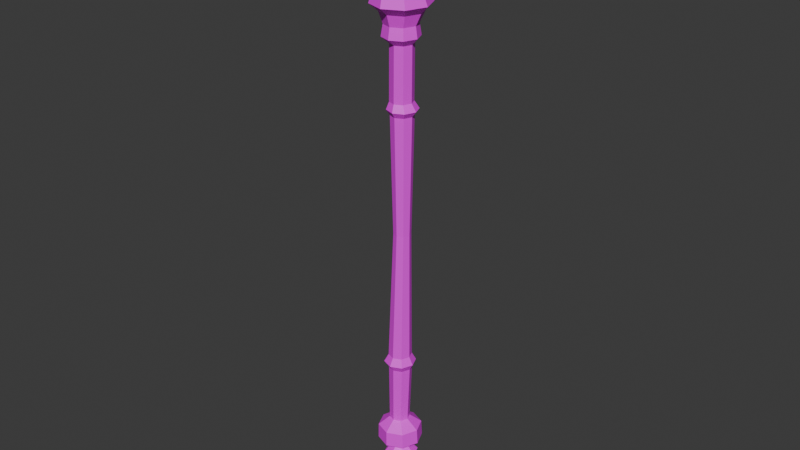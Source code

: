 # Source: ice_staff_final.blend  (saved by Blender 4.2.66; exported with 4.5.12 LTS)
import bpy
from mathutils import Matrix  # noqa: F401  (used for matrix-valued properties, if any)

bpy.ops.wm.read_factory_settings(use_empty=True)
scene = bpy.context.scene
scene.name = 'Scene'

# ---- collections
col_collection = bpy.data.collections.new('Collection'); scene.collection.children.link(col_collection)

# ---- images (referenced by path relative to the original .blend; pixels are not part of the script)
import os
ASSET_DIR = os.environ.get("B2B_ASSET_DIR", "")  # directory of the original .blend (textures are referenced by path, not embedded)
HERE = os.path.dirname(os.path.abspath(__file__))  # packed textures are extracted next to this script under _unpacked/

def load_image(name, relpath, width, height, colorspace="sRGB"):
    """Load a texture the original file referenced (path relative to the .blend, or extracted next to this script)."""
    p = next((c for c in (os.path.join(HERE, relpath), os.path.join(ASSET_DIR, relpath)) if relpath and os.path.exists(c)), "")
    if p:
        img = bpy.data.images.load(p, check_existing=True)
        img.name = name
    else:  # same state as the original file: an image datablock whose file is absent (Cycles renders it pink)
        img = bpy.data.images.new(name, width, height)
        img.source = "FILE"
        img.filepath = "//" + (relpath or name)
    img.colorspace_settings.name = colorspace
    return img
img_staff_diffuse = load_image('Staff_Diffuse', 'ice_staff_diffuse.png', 1024, 1024, 'sRGB')

# ---- materials (node trees are filled in below, after node groups)
mat_staff_002 = bpy.data.materials.new('Staff.002')
mat_staff_002.roughness = 0.5528
mat_staff_002.specular_intensity = 1.0
mat_staff_002.metallic = 1.0

# ---- material node trees
mat_staff_002.use_nodes = True; mat_staff_002.node_tree.nodes.clear()
_N = mat_staff_002.node_tree.nodes; _L = mat_staff_002.node_tree.links
n0 = _N.new('ShaderNodeBsdfPrincipled'); n0.name = 'Principled BSDF'; n0.location = (10, 300)
n0.inputs[2].default_value = 0.5528
n0.inputs[13].default_value = 1.0
n0.inputs[27].default_value = (0.0, 0.0, 0.0, 1.0)
n0.inputs[28].default_value = 1.0
n1 = _N.new('ShaderNodeOutputMaterial'); n1.name = 'Material Output'; n1.location = (300, 300)
n2 = _N.new('ShaderNodeTexImage'); n2.name = 'Image Texture'; n2.location = (-373, 232)
n2.image = img_staff_diffuse
_L.new(n0.outputs[0], n1.inputs[0])
_L.new(n2.outputs[0], n0.inputs[0])
n1.is_active_output = True

# ---- world
world_world = bpy.data.worlds.new('World'); scene.world = world_world
world_world.use_nodes = True; world_world.node_tree.nodes.clear()
_N = world_world.node_tree.nodes; _L = world_world.node_tree.links
n0 = _N.new('ShaderNodeOutputWorld'); n0.name = 'World Output'; n0.location = (300, 300)
n1 = _N.new('ShaderNodeBackground'); n1.name = 'Background'; n1.location = (10, 300)
n1.inputs[0].default_value = (0.05088, 0.05088, 0.05088, 1.0)
_L.new(n1.outputs[0], n0.inputs[0])
n0.is_active_output = True
world_world.color = (0.05088, 0.05088, 0.05088)
world_world.sun_shadow_jitter_overblur = 0.0

# ---- meshes
me_sphere_001 = bpy.data.meshes.new('Sphere.001')
me_sphere_001.from_pydata([(0.09101, -0.05703, 0.9694), (0.1058, -0.05437, 0.9511), (0.1274, -0.05555, 1.017), (0.1052, -0.03757, 0.9678), (0.1403, -0.05973, 1.011), (0.1262, -0.04441, 0.958), (0.1395, -0.07421, 1.008), (0.125, -0.0681, 0.9536), (0.1331, -0.06854, 1.02), (0.1263, -0.07898, 1.012), (0.1032, -0.0759, 0.9606), (0.1188, -0.06744, 1.018), (-0.1427, 0.06867, 0.9553), (-0.114, 0.06735, 0.9565), (-0.1604, 0.1022, 1.017), (-0.1268, 0.09304, 0.9578), (-0.1463, 0.09855, 1.027), (-0.1036, 0.08706, 0.9746), (-0.1473, 0.08139, 1.032), (-0.1053, 0.05899, 0.9825), (-0.1618, 0.09106, 1.031), (-0.162, 0.07444, 1.025), (-0.1294, 0.04762, 0.9706), (-0.1702, 0.08731, 1.016), (-0.1051, 0.01193, 0.8795), (-0.007518, 0.01193, 0.8231), (-0.02595, 0.06864, 1.147), (-0.03766, 0.1047, 0.8795), (0.04073, 0.04698, 1.147), (0.07139, 0.06926, 0.8795), (0.04073, -0.02312, 1.147), (0.07139, -0.0454, 0.8795), (-0.007518, 0.01193, 1.181), (-0.02595, -0.04479, 1.147), (-0.03766, -0.08084, 0.8795), (-0.06715, 0.01193, 1.147), (-0.01145, -0.086, 0.8218), (0.01832, -0.05026, -1.096), (0.05753, -0.05762, 0.8258), (0.04345, -0.03944, -1.096), (0.08405, 0.009048, 0.8262), (0.05357, -0.01401, -1.096), (0.05567, 0.07495, 0.8258), (0.04274, 0.01113, -1.096), (-0.008825, 0.1015, 0.8218), (0.01732, 0.02125, -1.096), (-0.007815, 0.01042, -1.097), (-0.01793, -0.01501, -1.097), (-0.007107, -0.04014, -1.097), (-0.005923, -0.06212, 0.666), (0.04264, -0.0412, 0.6667), (0.06219, 0.007942, 0.667), (0.04128, 0.05651, 0.6667), (-0.007857, 0.07607, 0.666), (-0.05642, 0.05515, 0.6653), (-0.07597, 0.006008, 0.665), (-0.05506, -0.04256, 0.6653), (-0.001162, -0.04844, 0.4065), (0.03988, -0.03076, 0.4071), (0.0564, 0.01077, 0.4074), (0.03873, 0.05182, 0.4071), (-0.002797, 0.06834, 0.4065), (-0.04384, 0.05066, 0.406), (-0.06036, 0.009135, 0.4057), (-0.04268, -0.03191, 0.406), (0.004154, -0.03168, -0.07209), (0.02737, -0.02168, -0.07176), (0.03671, 0.001802, -0.07163), (0.02671, 0.02502, -0.07177), (0.00323, 0.03436, -0.0721), (-0.01998, 0.02436, -0.07242), (-0.02933, 0.0008772, -0.07256), (-0.01933, -0.02234, -0.07242), (0.001056, -0.06824, -0.6189), (0.04413, -0.04968, -0.6183), (0.06147, -0.006104, -0.6181), (0.04292, 0.03697, -0.6183), (-0.0006597, 0.05431, -0.6189), (-0.04373, 0.03576, -0.6195), (-0.06107, -0.00782, -0.6198), (-0.04252, -0.0509, -0.6195), (0.06965, -0.0659, 0.7809), (0.1007, 0.01214, 0.7814), (0.06748, 0.08929, 0.7809), (-0.009671, 0.1203, 0.7798), (-0.08769, 0.08711, 0.7788), (-0.1187, 0.009069, 0.7783), (-0.08552, -0.06807, 0.7788), (-0.007482, -0.09913, 0.7799), (-0.009778, 0.007979, 0.8151), (-0.07734, -0.05762, 0.8258), (-0.1039, 0.009048, 0.8262), (-0.07549, 0.07495, 0.8258), (-0.007357, -0.0662, 0.7517), (0.049, -0.04193, 0.7525), (0.07168, 0.01509, 0.7528), (0.04741, 0.07145, 0.7525), (-0.009043, 0.09413, 0.7517), (-0.06595, 0.06986, 0.7509), (-0.08864, 0.01284, 0.7506), (-0.06437, -0.04351, 0.7509), (-0.006817, -0.05368, 0.7089), (0.03675, -0.03492, 0.7095), (0.05429, 0.009163, 0.7097), (0.03552, 0.05274, 0.7095), (-0.008273, 0.07028, 0.7089), (-0.05212, 0.05151, 0.7082), (-0.06966, 0.007428, 0.708), (-0.05089, -0.03614, 0.7083), (0.02783, -0.02257, 0.6427), (0.04022, 0.008578, 0.6429), (0.02696, 0.03937, 0.6427), (-0.004181, 0.05176, 0.6423), (-0.03496, 0.0385, 0.6419), (-0.04736, 0.007352, 0.6417), (-0.0341, -0.02344, 0.6419), (-0.002955, -0.03583, 0.6423), (0.02792, -0.02151, 0.3856), (0.04018, 0.009297, 0.3858), (0.02707, 0.03975, 0.3856), (-0.003735, 0.052, 0.3852), (-0.03418, 0.03889, 0.3847), (-0.04644, 0.008085, 0.3846), (-0.03332, -0.02236, 0.3848), (-0.002523, -0.03462, 0.3852), (-0.00523, -0.03499, 0.4341), (0.02555, -0.02173, 0.4345), (0.03795, 0.009413, 0.4347), (0.02469, 0.0402, 0.4345), (-0.006456, 0.05259, 0.4341), (-0.03724, 0.03933, 0.4337), (-0.04963, 0.008187, 0.4335), (-0.03637, -0.0226, 0.4337), (0.05781, -0.05279, -1.14), (0.01921, -0.06942, -1.14), (0.07335, -0.01373, -1.14), (0.05672, 0.02487, -1.14), (0.01767, 0.04041, -1.14), (-0.02093, 0.02378, -1.141), (-0.03647, -0.01527, -1.141), (-0.01985, -0.05388, -1.141), (0.02035, -0.01449, -1.277), (0.01562, -0.05038, -1.068), (0.04115, -0.03938, -1.067), (0.05143, -0.01355, -1.067), (0.04043, 0.01199, -1.067), (0.0146, 0.02227, -1.068), (-0.01094, 0.01127, -1.068), (-0.02122, -0.01456, -1.068), (-0.01022, -0.0401, -1.068), (0.0364, -0.03927, -1.008), (0.04701, -0.01259, -1.008), (0.03566, 0.01377, -1.008), (0.008985, 0.02439, -1.008), (-0.01738, 0.01303, -1.009), (-0.02799, -0.01364, -1.009), (-0.01664, -0.04001, -1.009), (0.01003, -0.05063, -1.008), (0.01322, -0.0788, -1.038), (0.05906, -0.05906, -1.037), (0.07752, -0.01267, -1.037), (0.05777, 0.03317, -1.037), (0.0114, 0.05163, -1.038), (-0.03445, 0.03188, -1.039), (-0.0529, -0.0145, -1.039), (-0.03316, -0.06035, -1.039), (0.03042, -0.03913, -0.8766), (0.04145, -0.01139, -0.8764), (0.02964, 0.01602, -0.8766), (0.001914, 0.02705, -0.877), (-0.0255, 0.01525, -0.8774), (-0.03653, -0.01249, -0.8775), (-0.02472, -0.0399, -0.8774), (0.003006, -0.05093, -0.877), (0.0072, -0.09934, -0.9711), (0.06822, -0.07305, -0.9702), (0.09278, -0.01131, -0.9699), (0.0665, 0.04971, -0.9702), (0.00477, 0.07428, -0.9711), (-0.05625, 0.04799, -0.972), (-0.08081, -0.01374, -0.9723), (-0.05453, -0.07477, -0.972), (0.06502, -0.07136, -0.9107), (0.08902, -0.01105, -0.9104), (0.06334, 0.04857, -0.9107), (0.003035, 0.07257, -0.9116), (-0.05658, 0.04689, -0.9124), (-0.08057, -0.01342, -0.9128), (-0.0549, -0.07304, -0.9124), (0.005409, -0.09704, -0.9116), (0.03511, -0.03859, -0.6435), (0.04775, -0.006819, -0.6433), (0.03422, 0.02458, -0.6435), (0.002457, 0.03722, -0.6439), (-0.02894, 0.0237, -0.6444), (-0.04158, -0.008069, -0.6445), (-0.02806, -0.03947, -0.6444), (0.003708, -0.05211, -0.6439), (0.03394, -0.03937, -0.5871), (0.04655, -0.007668, -0.5869), (0.03305, 0.02367, -0.5871), (0.001356, 0.03628, -0.5875), (-0.02998, 0.02278, -0.588), (-0.04259, -0.008916, -0.5881), (-0.02909, -0.04025, -0.5879), (0.002604, -0.05286, -0.5875)], [], [(2, 5, 3), (5, 6, 7), (6, 10, 7), (1, 0, 3), (0, 2, 3), (11, 8, 2), (1, 3, 5), (2, 8, 4), (1, 5, 7), (4, 8, 6), (1, 7, 10), (6, 8, 9), (1, 10, 0), (10, 11, 0), (9, 8, 11), (15, 16, 17), (17, 18, 19), (18, 22, 19), (13, 12, 15), (23, 15, 12), (23, 20, 14), (13, 15, 17), (14, 20, 16), (13, 17, 19), (16, 20, 18), (13, 19, 22), (18, 20, 21), (13, 22, 12), (22, 23, 12), (21, 20, 23), (27, 28, 29), (28, 31, 29), (31, 33, 34), (25, 24, 27), (35, 27, 24), (35, 32, 26), (25, 27, 29), (26, 32, 28), (25, 29, 31), (28, 32, 30), (25, 31, 34), (30, 32, 33), (25, 34, 24), (33, 24, 34), (33, 32, 35), (37, 143, 142), (39, 144, 143), (144, 43, 145), (145, 45, 146), (146, 46, 147), (147, 47, 148), (48, 142, 149), (47, 149, 148), (55, 108, 107), (56, 101, 108), (54, 107, 106), (53, 106, 105), (104, 53, 105), (103, 52, 104), (102, 51, 103), (101, 50, 102), (63, 132, 131), (64, 125, 132), (130, 63, 131), (129, 62, 130), (128, 61, 129), (127, 60, 128), (58, 127, 126), (57, 126, 125), (71, 123, 122), (72, 124, 123), (70, 122, 121), (69, 121, 120), (119, 69, 120), (118, 68, 119), (117, 67, 118), (124, 66, 117), (203, 80, 204), (204, 73, 205), (202, 79, 203), (77, 202, 201), (76, 201, 200), (75, 200, 199), (74, 199, 198), (205, 74, 198), (88, 38, 36), (83, 44, 42), (38, 89, 36), (89, 42, 44), (44, 85, 92), (36, 87, 88), (86, 92, 85), (86, 90, 91), (42, 82, 83), (81, 40, 38), (93, 81, 88), (94, 82, 81), (95, 83, 82), (96, 84, 83), (84, 98, 85), (85, 99, 86), (87, 93, 88), (86, 100, 87), (93, 102, 94), (94, 103, 95), (95, 104, 96), (96, 105, 97), (105, 98, 97), (106, 99, 98), (108, 93, 100), (107, 100, 99), (116, 50, 49), (109, 51, 50), (51, 111, 52), (52, 112, 53), (53, 113, 54), (54, 114, 55), (115, 49, 56), (114, 56, 55), (57, 117, 58), (58, 118, 59), (59, 119, 60), (119, 61, 60), (120, 62, 61), (121, 63, 62), (64, 124, 57), (122, 64, 63), (116, 126, 109), (109, 127, 110), (127, 111, 110), (128, 112, 111), (129, 113, 112), (130, 114, 113), (115, 125, 116), (114, 132, 115), (48, 134, 37), (46, 139, 47), (43, 135, 136), (39, 135, 41), (47, 140, 48), (46, 137, 138), (39, 134, 133), (45, 136, 137), (135, 133, 141), (140, 139, 141), (138, 137, 141), (136, 135, 141), (133, 134, 141), (134, 140, 141), (139, 138, 141), (137, 136, 141), (148, 165, 164), (149, 158, 165), (163, 148, 164), (162, 147, 163), (161, 146, 162), (160, 145, 161), (143, 160, 159), (142, 159, 158), (157, 175, 174), (150, 176, 175), (176, 152, 177), (177, 153, 178), (178, 154, 179), (179, 155, 180), (156, 174, 181), (155, 181, 180), (158, 150, 157), (159, 151, 150), (151, 161, 152), (152, 162, 153), (153, 163, 154), (154, 164, 155), (165, 157, 156), (164, 156, 155), (171, 196, 195), (196, 173, 197), (170, 195, 194), (169, 194, 193), (168, 193, 192), (191, 168, 192), (190, 167, 191), (197, 166, 190), (180, 188, 187), (181, 189, 188), (186, 180, 187), (185, 179, 186), (184, 178, 185), (183, 177, 184), (175, 183, 182), (174, 182, 189), (189, 166, 173), (182, 167, 166), (167, 184, 168), (168, 185, 169), (169, 186, 170), (170, 187, 171), (188, 173, 172), (187, 172, 171), (197, 74, 73), (190, 75, 74), (75, 192, 76), (76, 193, 77), (77, 194, 78), (78, 195, 79), (196, 73, 80), (195, 80, 79), (65, 198, 66), (66, 199, 67), (67, 200, 68), (200, 69, 68), (201, 70, 69), (202, 71, 70), (72, 205, 65), (203, 72, 71), (89, 90, 36), (89, 92, 91), (2, 4, 5), (5, 4, 6), (6, 9, 10), (0, 11, 2), (10, 9, 11), (15, 14, 16), (17, 16, 18), (18, 21, 22), (23, 14, 15), (22, 21, 23), (27, 26, 28), (28, 30, 31), (31, 30, 33), (35, 26, 27), (33, 35, 24), (37, 39, 143), (39, 41, 144), (144, 41, 43), (145, 43, 45), (146, 45, 46), (147, 46, 47), (48, 37, 142), (47, 48, 149), (55, 56, 108), (56, 49, 101), (54, 55, 107), (53, 54, 106), (104, 52, 53), (103, 51, 52), (102, 50, 51), (101, 49, 50), (63, 64, 132), (64, 57, 125), (130, 62, 63), (129, 61, 62), (128, 60, 61), (127, 59, 60), (58, 59, 127), (57, 58, 126), (71, 72, 123), (72, 65, 124), (70, 71, 122), (69, 70, 121), (119, 68, 69), (118, 67, 68), (117, 66, 67), (124, 65, 66), (203, 79, 80), (204, 80, 73), (202, 78, 79), (77, 78, 202), (76, 77, 201), (75, 76, 200), (74, 75, 199), (205, 73, 74), (88, 81, 38), (83, 84, 44), (38, 40, 89), (89, 40, 42), (44, 84, 85), (36, 90, 87), (86, 91, 92), (86, 87, 90), (42, 40, 82), (81, 82, 40), (93, 94, 81), (94, 95, 82), (95, 96, 83), (96, 97, 84), (84, 97, 98), (85, 98, 99), (87, 100, 93), (86, 99, 100), (93, 101, 102), (94, 102, 103), (95, 103, 104), (96, 104, 105), (105, 106, 98), (106, 107, 99), (108, 101, 93), (107, 108, 100), (116, 109, 50), (109, 110, 51), (51, 110, 111), (52, 111, 112), (53, 112, 113), (54, 113, 114), (115, 116, 49), (114, 115, 56), (57, 124, 117), (58, 117, 118), (59, 118, 119), (119, 120, 61), (120, 121, 62), (121, 122, 63), (64, 123, 124), (122, 123, 64), (116, 125, 126), (109, 126, 127), (127, 128, 111), (128, 129, 112), (129, 130, 113), (130, 131, 114), (115, 132, 125), (114, 131, 132), (48, 140, 134), (46, 138, 139), (43, 41, 135), (39, 133, 135), (47, 139, 140), (46, 45, 137), (39, 37, 134), (45, 43, 136), (148, 149, 165), (149, 142, 158), (163, 147, 148), (162, 146, 147), (161, 145, 146), (160, 144, 145), (143, 144, 160), (142, 143, 159), (157, 150, 175), (150, 151, 176), (176, 151, 152), (177, 152, 153), (178, 153, 154), (179, 154, 155), (156, 157, 174), (155, 156, 181), (158, 159, 150), (159, 160, 151), (151, 160, 161), (152, 161, 162), (153, 162, 163), (154, 163, 164), (165, 158, 157), (164, 165, 156), (171, 172, 196), (196, 172, 173), (170, 171, 195), (169, 170, 194), (168, 169, 193), (191, 167, 168), (190, 166, 167), (197, 173, 166), (180, 181, 188), (181, 174, 189), (186, 179, 180), (185, 178, 179), (184, 177, 178), (183, 176, 177), (175, 176, 183), (174, 175, 182), (189, 182, 166), (182, 183, 167), (167, 183, 184), (168, 184, 185), (169, 185, 186), (170, 186, 187), (188, 189, 173), (187, 188, 172), (197, 190, 74), (190, 191, 75), (75, 191, 192), (76, 192, 193), (77, 193, 194), (78, 194, 195), (196, 197, 73), (195, 196, 80), (65, 205, 198), (66, 198, 199), (67, 199, 200), (200, 201, 69), (201, 202, 70), (202, 203, 71), (72, 204, 205), (203, 204, 72), (89, 91, 90), (89, 44, 92)])
me_sphere_001.polygons.foreach_set('use_smooth', [True] * 396)
me_sphere_001.polygons.foreach_set('material_index', [0, 0, 0, 0, 0, 0, 0, 0, 0, 0, 0, 0, 0, 0, 0, 0, 0, 0, 0, 0, 0, 0, 0, 0, 0, 0, 0, 0, 0, 0, 0, 0, 0, 0, 0, 0, 0, 0, 0, 0, 0, 0, 0, 0, 0, 1, 1, 1, 1, 1, 1, 1, 1, 1, 1, 1, 1, 1, 1, 1, 1, 1, 1, 1, 1, 1, 1, 1, 1, 1, 1, 1, 1, 1, 1, 1, 1, 1, 1, 1, 1, 1, 1, 1, 1, 1, 1, 1, 1, 1, 1, 1, 1, 1, 1, 1, 1, 1, 1, 1, 1, 1, 1, 1, 1, 1, 1, 1, 1, 1, 1, 1, 1, 1, 1, 1, 1, 1, 1, 1, 1, 1, 1, 1, 1, 1, 1, 1, 1, 1, 1, 1, 1, 1, 1, 1, 1, 1, 1, 1, 1, 1, 1, 1, 1, 1, 1, 1, 1, 1, 1, 1, 1, 1, 1, 1, 1, 1, 1, 1, 1, 1, 1, 1, 1, 1, 1, 1, 1, 1, 1, 1, 1, 1, 1, 1, 1, 1, 1, 1, 1, 1, 1, 1, 1, 1, 1, 1, 1, 1, 1, 1, 1, 1, 1, 1, 1, 1, 1, 1, 1, 1, 1, 1, 1, 1, 1, 1, 1, 1, 1, 1, 1, 1, 1, 1, 1, 0, 0, 0, 0, 0, 0, 0, 0, 0, 0, 0, 0, 0, 0, 0, 1, 1, 1, 1, 1, 1, 1, 1, 1, 1, 1, 1, 1, 1, 1, 1, 1, 1, 1, 1, 1, 1, 1, 1, 1, 1, 1, 1, 1, 1, 1, 1, 1, 1, 1, 1, 1, 1, 1, 1, 1, 1, 1, 1, 1, 1, 1, 1, 1, 1, 1, 1, 1, 1, 1, 1, 1, 1, 1, 1, 1, 1, 1, 1, 1, 1, 1, 1, 1, 1, 1, 1, 1, 1, 1, 1, 1, 1, 1, 1, 1, 1, 1, 1, 1, 1, 1, 1, 1, 1, 1, 1, 1, 1, 1, 1, 1, 1, 1, 1, 1, 1, 1, 1, 1, 1, 1, 1, 1, 1, 1, 1, 1, 1, 1, 1, 1, 1, 1, 1, 1, 1, 1, 1, 1, 1, 1, 1, 1, 1, 1, 1, 1, 1, 1, 1, 1, 1, 1, 1, 1, 1, 1, 1, 1, 1, 1, 1, 1, 1, 1, 1, 1, 1, 1, 1, 1, 1, 1, 1, 1, 1, 1, 1])
_k = set([(0, 1), (0, 3), (0, 10), (0, 11), (1, 3), (1, 5), (1, 7), (1, 10), (2, 3), (2, 4), (2, 8), (2, 11), (3, 5), (4, 5), (4, 6), (4, 8), (5, 7), (6, 7), (6, 8), (6, 9), (7, 10), (8, 9), (8, 11), (9, 10), (9, 11), (12, 13), (12, 15), (12, 22), (12, 23), (13, 15), (13, 17), (13, 19), (13, 22), (14, 15), (14, 16), (14, 20), (14, 23), (15, 17), (16, 17), (16, 18), (16, 20), (17, 19), (18, 19), (18, 20), (18, 21), (19, 22), (20, 21), (20, 23), (21, 22), (21, 23), (24, 25), (24, 27), (24, 34), (24, 35), (25, 27), (25, 29), (25, 31), (25, 34), (26, 27), (26, 28), (26, 32), (26, 35), (27, 29), (28, 29), (28, 30), (28, 32), (29, 31), (30, 31), (30, 32), (30, 33), (31, 34), (32, 33), (32, 35), (33, 34), (33, 35), (36, 38), (36, 88), (36, 89), (36, 90), (37, 39), (37, 48), (37, 134), (37, 142), (38, 40), (38, 81), (39, 41), (39, 133), (39, 143), (40, 42), (40, 82), (40, 89), (41, 43), (41, 135), (41, 144), (42, 44), (42, 83), (43, 45), (43, 136), (43, 145), (44, 84), (44, 89), (44, 92), (45, 46), (45, 137), (45, 146), (46, 47), (46, 138), (46, 147), (47, 48), (47, 139), (47, 148), (48, 140), (48, 149), (49, 50), (49, 56), (49, 101), (49, 116), (50, 51), (50, 102), (50, 109), (51, 52), (51, 103), (51, 110), (52, 53), (52, 104), (52, 111), (53, 54), (53, 105), (53, 112), (54, 55), (54, 106), (54, 113), (55, 56), (55, 107), (55, 114), (56, 108), (56, 115), (57, 58), (57, 64), (57, 124), (57, 125), (58, 59), (58, 117), (58, 126), (59, 60), (59, 118), (59, 127), (60, 61), (60, 119), (60, 128), (61, 62), (61, 120), (61, 129), (62, 63), (62, 121), (62, 130), (63, 64), (63, 122), (63, 131), (64, 123), (64, 132), (65, 66), (65, 72), (65, 124), (65, 205), (66, 67), (66, 117), (66, 198), (67, 68), (67, 118), (67, 199), (68, 69), (68, 119), (68, 200), (69, 70), (69, 120), (69, 201), (70, 71), (70, 121), (70, 202), (71, 72), (71, 122), (71, 203), (72, 123), (72, 204), (73, 74), (73, 80), (73, 197), (73, 205), (74, 75), (74, 190), (74, 198), (75, 76), (75, 191), (75, 199), (76, 77), (76, 192), (76, 200), (77, 78), (77, 193), (77, 201), (78, 79), (78, 194), (78, 202), (79, 80), (79, 195), (79, 203), (80, 196), (80, 204), (81, 82), (81, 88), (81, 94), (82, 83), (82, 95), (83, 84), (83, 96), (84, 85), (84, 97), (85, 86), (85, 92), (85, 98), (86, 87), (86, 91), (86, 99), (87, 88), (87, 90), (87, 100), (88, 93), (89, 91), (90, 91), (91, 92), (93, 94), (93, 100), (93, 101), (94, 95), (94, 102), (95, 96), (95, 103), (96, 97), (96, 104), (97, 98), (97, 105), (98, 99), (98, 106), (99, 100), (99, 107), (100, 108), (101, 102), (101, 108), (102, 103), (103, 104), (104, 105), (105, 106), (106, 107), (107, 108), (109, 110), (109, 116), (109, 126), (110, 111), (110, 127), (111, 112), (111, 128), (112, 113), (112, 129), (113, 114), (113, 130), (114, 115), (114, 131), (115, 116), (115, 132), (116, 125), (117, 118), (117, 124), (118, 119), (119, 120), (120, 121), (121, 122), (122, 123), (123, 124), (125, 126), (125, 132), (126, 127), (127, 128), (128, 129), (129, 130), (130, 131), (131, 132), (133, 134), (133, 135), (133, 141), (134, 140), (134, 141), (135, 136), (135, 141), (136, 137), (136, 141), (137, 138), (137, 141), (138, 139), (138, 141), (139, 140), (139, 141), (140, 141), (142, 143), (142, 149), (142, 158), (143, 144), (143, 159), (144, 145), (144, 160), (145, 146), (145, 161), (146, 147), (146, 162), (147, 148), (147, 163), (148, 149), (148, 164), (149, 165), (150, 151), (150, 157), (150, 159), (150, 175), (151, 152), (151, 160), (151, 176), (152, 153), (152, 161), (152, 177), (153, 154), (153, 162), (153, 178), (154, 155), (154, 163), (154, 179), (155, 156), (155, 164), (155, 180), (156, 157), (156, 165), (156, 181), (157, 158), (157, 174), (158, 159), (158, 165), (159, 160), (160, 161), (161, 162), (162, 163), (163, 164), (164, 165), (166, 167), (166, 173), (166, 182), (166, 190), (167, 168), (167, 183), (167, 191), (168, 169), (168, 184), (168, 192), (169, 170), (169, 185), (169, 193), (170, 171), (170, 186), (170, 194), (171, 172), (171, 187), (171, 195), (172, 173), (172, 188), (172, 196), (173, 189), (173, 197), (174, 175), (174, 181), (174, 189), (175, 176), (175, 182), (176, 177), (176, 183), (177, 178), (177, 184), (178, 179), (178, 185), (179, 180), (179, 186), (180, 181), (180, 187), (181, 188), (182, 183), (182, 189), (183, 184), (184, 185), (185, 186), (186, 187), (187, 188), (188, 189), (190, 191), (190, 197), (191, 192), (192, 193), (193, 194), (194, 195), (195, 196), (196, 197), (198, 199), (198, 205), (199, 200), (200, 201), (201, 202), (202, 203), (203, 204), (204, 205)])
me_sphere_001.attributes.new('sharp_edge', 'BOOLEAN', 'EDGE').data.foreach_set('value', [ (min(e.vertices), max(e.vertices)) in _k for e in me_sphere_001.edges])
_uv = me_sphere_001.uv_layers.new(name='UVMap')
_uv.uv.foreach_set('vector', [0.9244, 0.907, 0.9311, 0.9279, 0.9202, 0.9292, 0.9202, 0.9009, 0.93, 0.8762, 0.9316, 0.9009, 0.9226, 0.8408, 0.9316, 0.8619, 0.9202, 0.8619, 0.9307, 0.7935, 0.9246, 0.7856, 0.9357, 0.7838, 0.9246, 0.7856, 0.9269, 0.7631, 0.9357, 0.7838, 0.9204, 0.9029, 0.9267, 0.9009, 0.9244, 0.907, 0.9202, 0.9677, 0.9202, 0.9565, 0.9293, 0.9621, 0.9244, 0.907, 0.9267, 0.9009, 0.9311, 0.9063, 0.9202, 0.9677, 0.9293, 0.9621, 0.9303, 0.9719, 0.923, 0.8762, 0.9264, 0.8709, 0.93, 0.8762, 0.9259, 0.8709, 0.9202, 0.8619, 0.9316, 0.8619, 0.9212, 0.9307, 0.9274, 0.9292, 0.9245, 0.9352, 0.9307, 0.7935, 0.9202, 0.7917, 0.9246, 0.7856, 0.9202, 0.9565, 0.9314, 0.9348, 0.9314, 0.9559, 0.9245, 0.9352, 0.9274, 0.9292, 0.9314, 0.9348, 0.927, 0.6119, 0.9281, 0.5881, 0.9401, 0.6108, 0.9202, 0.6507, 0.9314, 0.6226, 0.934, 0.6507, 0.9211, 0.6969, 0.9339, 0.727, 0.9202, 0.727, 0.9333, 0.6226, 0.9202, 0.6204, 0.927, 0.6119, 0.9251, 0.7336, 0.9339, 0.7631, 0.9202, 0.7631, 0.9251, 0.7336, 0.9288, 0.727, 0.9335, 0.7336, 0.9333, 0.6226, 0.927, 0.6119, 0.9401, 0.6108, 0.9278, 0.9833, 0.9202, 0.9802, 0.9268, 0.976, 0.9271, 0.6608, 0.9202, 0.6507, 0.934, 0.6507, 0.9268, 0.976, 0.9202, 0.9802, 0.9202, 0.9719, 0.9324, 0.69, 0.9202, 0.6904, 0.9238, 0.6795, 0.9211, 0.6969, 0.9257, 0.6904, 0.9295, 0.6969, 0.9324, 0.69, 0.9238, 0.6795, 0.9374, 0.6773, 0.9238, 0.6795, 0.9285, 0.6608, 0.9374, 0.6773, 0.9214, 0.7294, 0.9288, 0.727, 0.9251, 0.7336, 0.8079, 0.6315, 0.8509, 0.5382, 0.8623, 0.6319, 0.6827, 0.5521, 0.7266, 0.6798, 0.6722, 0.6798, 0.7218, 0.9631, 0.7515, 0.8729, 0.7704, 0.9754, 0.8039, 0.7605, 0.7959, 0.8025, 0.7583, 0.788, 0.6775, 0.6798, 0.7255, 0.8052, 0.6722, 0.8052, 0.8079, 0.5138, 0.8345, 0.51, 0.8176, 0.5379, 0.8039, 0.7605, 0.7583, 0.788, 0.7583, 0.7337, 0.8176, 0.5379, 0.8345, 0.51, 0.8509, 0.5382, 0.8039, 0.7605, 0.7583, 0.7337, 0.7959, 0.7146, 0.8509, 0.5382, 0.8345, 0.51, 0.8617, 0.5142, 0.8741, 0.6609, 0.8741, 0.6074, 0.9195, 0.6351, 0.7218, 0.8654, 0.7446, 0.8423, 0.7515, 0.8729, 0.8741, 0.6609, 0.9195, 0.6351, 0.9202, 0.68, 0.7515, 0.8729, 0.8079, 0.9447, 0.7704, 0.9754, 0.7515, 0.8729, 0.7446, 0.8423, 0.7745, 0.8542, 0.474, 0.1069, 0.4831, 0.112, 0.4728, 0.1149, 0.09131, 0.1128, 0.08246, 0.1251, 0.08001, 0.115, 0.08246, 0.1251, 0.09495, 0.1327, 0.08371, 0.1352, 0.5775, 0.1145, 0.5877, 0.1065, 0.5887, 0.1143, 0.8419, 0.3684, 0.8531, 0.3764, 0.8415, 0.3766, 0.8415, 0.3766, 0.8532, 0.3873, 0.8417, 0.3878, 0.7089, 0.121, 0.7182, 0.1288, 0.7072, 0.1289, 0.8532, 0.3873, 0.8423, 0.3953, 0.8417, 0.3878, 0.148, 0.3935, 0.132, 0.4049, 0.131, 0.3921, 0.8747, 0.1215, 0.8526, 0.113, 0.8707, 0.1076, 0.1477, 0.3724, 0.131, 0.3921, 0.1307, 0.3731, 0.1484, 0.3568, 0.1307, 0.3731, 0.1314, 0.3591, 0.3201, 0.09397, 0.3399, 0.0809, 0.339, 0.09375, 0.3126, 0.1155, 0.294, 0.132, 0.2953, 0.1147, 0.3303, 0.1143, 0.3133, 0.1329, 0.3126, 0.1155, 0.8526, 0.113, 0.8363, 0.1219, 0.8363, 0.108, 0.7765, 0.1433, 0.7784, 0.1557, 0.7693, 0.1495, 0.7886, 0.1515, 0.7827, 0.1684, 0.7784, 0.1557, 0.2409, 0.3744, 0.2519, 0.3892, 0.2411, 0.3879, 0.126, 0.08407, 0.1135, 0.0907, 0.1147, 0.08019, 0.1387, 0.07995, 0.1286, 0.09588, 0.126, 0.08407, 0.1655, 0.325, 0.1761, 0.3421, 0.1645, 0.3372, 0.1768, 0.3091, 0.1655, 0.325, 0.165, 0.3124, 0.7944, 0.1684, 0.7798, 0.1801, 0.7827, 0.1684, 0.4438, 0.3859, 0.2615, 0.3962, 0.2607, 0.3872, 0.2131, 0.2905, 0.08379, 0.3083, 0.08182, 0.2953, 0.4436, 0.3758, 0.2607, 0.3872, 0.2605, 0.374, 0.444, 0.3684, 0.2605, 0.374, 0.261, 0.3642, 0.3929, 0.2775, 0.5232, 0.288, 0.393, 0.2907, 0.185, 0.3253, 0.3652, 0.3346, 0.184, 0.3373, 0.1846, 0.3128, 0.3659, 0.3254, 0.185, 0.3253, 0.0912, 0.2463, 0.223, 0.2482, 0.09573, 0.2582, 0.3592, 0.2688, 0.3798, 0.2716, 0.3672, 0.2767, 0.3672, 0.2767, 0.3826, 0.2901, 0.3692, 0.2901, 0.6492, 0.3767, 0.6615, 0.3929, 0.6494, 0.3904, 0.0956, 0.09621, 0.08356, 0.07874, 0.09507, 0.0827, 0.1135, 0.09044, 0.09507, 0.0827, 0.1081, 0.0785, 0.5838, 0.3262, 0.5696, 0.3377, 0.5705, 0.3253, 0.5832, 0.3086, 0.5705, 0.3253, 0.5701, 0.3125, 0.3692, 0.2901, 0.3756, 0.3054, 0.3641, 0.3013, 0.4132, 0.1319, 0.3872, 0.1074, 0.4131, 0.1162, 0.5995, 0.1895, 0.6299, 0.2045, 0.602, 0.2065, 0.5834, 0.2442, 0.6176, 0.2296, 0.6055, 0.2584, 0.6458, 0.1296, 0.6209, 0.1101, 0.6471, 0.101, 0.6299, 0.2045, 0.6577, 0.2055, 0.6515, 0.22, 0.4131, 0.1162, 0.4456, 0.1231, 0.4132, 0.1319, 0.1016, 0.3997, 0.08278, 0.3687, 0.1011, 0.3661, 0.1016, 0.3997, 0.08471, 0.4174, 0.08284, 0.3974, 0.5034, 0.1107, 0.5285, 0.1307, 0.4978, 0.1293, 0.5599, 0.1287, 0.5296, 0.112, 0.5564, 0.1102, 0.3039, 0.1658, 0.273, 0.158, 0.3038, 0.1485, 0.2814, 0.1728, 0.2607, 0.1804, 0.273, 0.158, 0.6562, 0.1459, 0.6607, 0.1757, 0.6424, 0.1525, 0.6695, 0.1629, 0.6927, 0.1849, 0.6607, 0.1757, 0.6927, 0.1849, 0.7132, 0.1622, 0.7205, 0.1747, 0.1011, 0.3661, 0.1134, 0.3933, 0.1016, 0.3997, 0.3351, 0.1574, 0.3039, 0.1658, 0.3038, 0.1485, 0.3486, 0.1796, 0.3268, 0.1723, 0.3351, 0.1574, 0.3039, 0.1658, 0.2865, 0.1867, 0.2814, 0.1728, 0.3328, 0.09798, 0.3126, 0.1155, 0.3098, 0.09949, 0.3098, 0.09949, 0.2953, 0.1147, 0.2874, 0.09844, 0.6695, 0.1629, 0.6945, 0.1511, 0.6929, 0.1696, 0.6945, 0.1511, 0.7132, 0.1622, 0.6929, 0.1696, 0.1307, 0.3731, 0.1134, 0.3933, 0.113, 0.3688, 0.3216, 0.1864, 0.3039, 0.1658, 0.3268, 0.1723, 0.131, 0.3921, 0.1147, 0.41, 0.1134, 0.3933, 0.2006, 0.1694, 0.202, 0.1895, 0.1876, 0.1752, 0.2097, 0.1785, 0.2181, 0.1897, 0.202, 0.1895, 0.4333, 0.1393, 0.4411, 0.1556, 0.4282, 0.1571, 0.4282, 0.1571, 0.4457, 0.1682, 0.4353, 0.1771, 0.4353, 0.1771, 0.4554, 0.1747, 0.4506, 0.1873, 0.1477, 0.3724, 0.1581, 0.3883, 0.148, 0.3935, 0.1978, 0.1567, 0.1876, 0.1752, 0.1832, 0.1552, 0.2031, 0.1478, 0.1832, 0.1552, 0.1915, 0.1411, 0.08134, 0.2475, 0.09573, 0.2582, 0.08745, 0.2636, 0.1768, 0.3091, 0.185, 0.3253, 0.1774, 0.3258, 0.3915, 0.262, 0.3929, 0.2775, 0.3824, 0.2749, 0.3929, 0.2775, 0.3826, 0.2928, 0.3824, 0.2749, 0.393, 0.2907, 0.392, 0.3052, 0.3826, 0.2928, 0.2605, 0.374, 0.2519, 0.3892, 0.2516, 0.3713, 0.08501, 0.2306, 0.0912, 0.2463, 0.08134, 0.2475, 0.2607, 0.3872, 0.2529, 0.4013, 0.2519, 0.3892, 0.2006, 0.1694, 0.2604, 0.1496, 0.2097, 0.1785, 0.08277, 0.3106, 0.1655, 0.325, 0.08319, 0.3232, 0.1655, 0.325, 0.08222, 0.3354, 0.08319, 0.3232, 0.4961, 0.1386, 0.4457, 0.1682, 0.4411, 0.1556, 0.2414, 0.3646, 0.1579, 0.3749, 0.1583, 0.365, 0.2409, 0.3744, 0.1581, 0.3883, 0.1579, 0.3749, 0.7205, 0.172, 0.7827, 0.1684, 0.7248, 0.1846, 0.1581, 0.3883, 0.2419, 0.3969, 0.1588, 0.3974, 0.7089, 0.121, 0.7232, 0.1032, 0.7198, 0.1208, 0.8531, 0.3764, 0.8705, 0.3903, 0.8532, 0.3873, 0.09495, 0.1327, 0.112, 0.1196, 0.1139, 0.1349, 0.09131, 0.1128, 0.112, 0.1196, 0.09371, 0.1228, 0.7017, 0.1264, 0.7065, 0.1033, 0.7089, 0.121, 0.8774, 0.1069, 0.8889, 0.1271, 0.8747, 0.1223, 0.7281, 0.1262, 0.7232, 0.1032, 0.7359, 0.1113, 0.8866, 0.1101, 0.9049, 0.122, 0.8889, 0.1271, 0.112, 0.1196, 0.1083, 0.1043, 0.1621, 0.1095, 0.8714, 0.4017, 0.8705, 0.3903, 0.9261, 0.3804, 0.8702, 0.3735, 0.8708, 0.3611, 0.9261, 0.3804, 0.1139, 0.1349, 0.112, 0.1196, 0.1621, 0.1095, 0.3332, 0.1327, 0.3331, 0.1165, 0.3846, 0.1322, 0.3331, 0.1165, 0.342, 0.1029, 0.3846, 0.1322, 0.8705, 0.3903, 0.8702, 0.3735, 0.9261, 0.3804, 0.7842, 0.1282, 0.784, 0.1113, 0.8362, 0.1195, 0.4582, 0.1043, 0.4531, 0.1256, 0.4454, 0.1122, 0.4625, 0.1117, 0.4716, 0.1313, 0.4531, 0.1256, 0.8289, 0.373, 0.8417, 0.3878, 0.8292, 0.393, 0.5942, 0.1301, 0.5964, 0.1085, 0.6081, 0.1196, 0.5742, 0.1303, 0.5887, 0.1143, 0.5942, 0.1301, 0.5599, 0.1201, 0.5775, 0.1145, 0.5742, 0.1303, 0.4831, 0.112, 0.4977, 0.1129, 0.4901, 0.1261, 0.4728, 0.1149, 0.4901, 0.1261, 0.4716, 0.1313, 0.533, 0.147, 0.5468, 0.1724, 0.5216, 0.1686, 0.5439, 0.1487, 0.5633, 0.1607, 0.5468, 0.1724, 0.2234, 0.1201, 0.2486, 0.1102, 0.2425, 0.1336, 0.2425, 0.1336, 0.2601, 0.1101, 0.2691, 0.1333, 0.2691, 0.1333, 0.2681, 0.1041, 0.2876, 0.1194, 0.8014, 0.3709, 0.8179, 0.3887, 0.8018, 0.3975, 0.5247, 0.1396, 0.5216, 0.1686, 0.5024, 0.1514, 0.5239, 0.1308, 0.5024, 0.1514, 0.5004, 0.131, 0.7689, 0.1071, 0.7725, 0.1283, 0.7638, 0.1227, 0.3399, 0.08041, 0.3579, 0.09359, 0.3471, 0.0937, 0.6585, 0.1294, 0.6612, 0.1076, 0.6665, 0.1232, 0.6665, 0.1232, 0.6812, 0.1074, 0.678, 0.1231, 0.678, 0.1231, 0.6956, 0.118, 0.6863, 0.1292, 0.8177, 0.3772, 0.8292, 0.393, 0.8179, 0.3887, 0.749, 0.1073, 0.7638, 0.1227, 0.7524, 0.1228, 0.736, 0.1173, 0.7524, 0.1228, 0.7449, 0.1286, 0.7652, 0.39, 0.6727, 0.399, 0.6719, 0.3898, 0.4738, 0.2471, 0.5426, 0.2376, 0.4791, 0.2597, 0.765, 0.378, 0.6719, 0.3898, 0.6717, 0.3761, 0.7654, 0.3692, 0.6717, 0.3761, 0.6722, 0.366, 0.4251, 0.1436, 0.3631, 0.1716, 0.3596, 0.1584, 0.5929, 0.326, 0.684, 0.3366, 0.592, 0.3384, 0.5925, 0.3132, 0.6849, 0.3257, 0.5929, 0.326, 0.5749, 0.1704, 0.6427, 0.1854, 0.5778, 0.1832, 0.8018, 0.3975, 0.7795, 0.415, 0.778, 0.3974, 0.5722, 0.2066, 0.5654, 0.2359, 0.5553, 0.212, 0.7777, 0.3715, 0.8018, 0.3975, 0.778, 0.3974, 0.7786, 0.3523, 0.8014, 0.3709, 0.7777, 0.3715, 0.9115, 0.1536, 0.9021, 0.1828, 0.8917, 0.1704, 0.7012, 0.3265, 0.723, 0.351, 0.6993, 0.3502, 0.7241, 0.3019, 0.7012, 0.3265, 0.7004, 0.3022, 0.5216, 0.1686, 0.5388, 0.1865, 0.5142, 0.1827, 0.5654, 0.2359, 0.5407, 0.2482, 0.5426, 0.2376, 0.7004, 0.3022, 0.6849, 0.3257, 0.6845, 0.3145, 0.8939, 0.1314, 0.9115, 0.1536, 0.8916, 0.1417, 0.8916, 0.1417, 0.8917, 0.1704, 0.8825, 0.1495, 0.8825, 0.1495, 0.8686, 0.1718, 0.8718, 0.1501, 0.765, 0.378, 0.778, 0.3974, 0.7652, 0.39, 0.5553, 0.212, 0.5426, 0.2376, 0.538, 0.2267, 0.5369, 0.2013, 0.538, 0.2267, 0.5295, 0.2218, 0.5749, 0.1704, 0.5674, 0.1862, 0.5634, 0.1686, 0.5925, 0.3132, 0.5838, 0.3262, 0.5832, 0.3086, 0.3543, 0.1443, 0.3596, 0.1584, 0.3484, 0.1597, 0.3484, 0.1597, 0.3631, 0.1716, 0.3532, 0.1779, 0.3532, 0.1779, 0.3724, 0.1791, 0.3659, 0.1882, 0.6613, 0.3742, 0.6719, 0.3898, 0.6615, 0.3929, 0.5795, 0.158, 0.5634, 0.1686, 0.5697, 0.1516, 0.5889, 0.1532, 0.5697, 0.1516, 0.5826, 0.145, 0.2195, 0.2391, 0.3615, 0.2401, 0.223, 0.2482, 0.3656, 0.3159, 0.5705, 0.3253, 0.3659, 0.3254, 0.3659, 0.3254, 0.5696, 0.3377, 0.3652, 0.3346, 0.6649, 0.2782, 0.5232, 0.288, 0.5231, 0.2779, 0.6497, 0.3667, 0.4436, 0.3758, 0.444, 0.3684, 0.6492, 0.3767, 0.4438, 0.3859, 0.4436, 0.3758, 0.2131, 0.2905, 0.3692, 0.2901, 0.2146, 0.3005, 0.6494, 0.3904, 0.4444, 0.3928, 0.4438, 0.3859, 0.6176, 0.2296, 0.6342, 0.2581, 0.6055, 0.2584, 0.6176, 0.2296, 0.6515, 0.22, 0.6532, 0.2419, 0.9244, 0.907, 0.9311, 0.9063, 0.9311, 0.9279, 0.9202, 0.9009, 0.923, 0.8762, 0.93, 0.8762, 0.9226, 0.8408, 0.9296, 0.8408, 0.9316, 0.8619, 0.9246, 0.7856, 0.9202, 0.7642, 0.9269, 0.7631, 0.9202, 0.9565, 0.9245, 0.9352, 0.9314, 0.9348, 0.927, 0.6119, 0.9202, 0.5887, 0.9281, 0.5881, 0.9202, 0.6507, 0.9229, 0.6226, 0.9314, 0.6226, 0.9211, 0.6969, 0.9295, 0.6969, 0.9339, 0.727, 0.9251, 0.7336, 0.9335, 0.7336, 0.9339, 0.7631, 0.9238, 0.6795, 0.9202, 0.6621, 0.9285, 0.6608, 0.8079, 0.6315, 0.8176, 0.5379, 0.8509, 0.5382, 0.6827, 0.5521, 0.716, 0.5521, 0.7266, 0.6798, 0.7218, 0.9631, 0.7218, 0.8654, 0.7515, 0.8729, 0.6775, 0.6798, 0.7101, 0.6798, 0.7255, 0.8052, 0.7515, 0.8729, 0.7745, 0.8542, 0.8079, 0.9447, 0.474, 0.1069, 0.4841, 0.104, 0.4831, 0.112, 0.09131, 0.1128, 0.09371, 0.1228, 0.08246, 0.1251, 0.08246, 0.1251, 0.09371, 0.1228, 0.09495, 0.1327, 0.5775, 0.1145, 0.5767, 0.1066, 0.5877, 0.1065, 0.8419, 0.3684, 0.8534, 0.3683, 0.8531, 0.3764, 0.8415, 0.3766, 0.8531, 0.3764, 0.8532, 0.3873, 0.7089, 0.121, 0.7198, 0.1208, 0.7182, 0.1288, 0.8532, 0.3873, 0.8538, 0.3947, 0.8423, 0.3953, 0.148, 0.3935, 0.1492, 0.4079, 0.132, 0.4049, 0.8747, 0.1215, 0.8545, 0.1275, 0.8526, 0.113, 0.1477, 0.3724, 0.148, 0.3935, 0.131, 0.3921, 0.1484, 0.3568, 0.1477, 0.3724, 0.1307, 0.3731, 0.3201, 0.09397, 0.3187, 0.08111, 0.3399, 0.0809, 0.3126, 0.1155, 0.3133, 0.1329, 0.294, 0.132, 0.3303, 0.1143, 0.3331, 0.1316, 0.3133, 0.1329, 0.8526, 0.113, 0.8545, 0.1275, 0.8363, 0.1219, 0.7765, 0.1433, 0.7886, 0.1515, 0.7784, 0.1557, 0.7886, 0.1515, 0.7944, 0.1684, 0.7827, 0.1684, 0.2409, 0.3744, 0.2516, 0.3713, 0.2519, 0.3892, 0.126, 0.08407, 0.1286, 0.09588, 0.1135, 0.0907, 0.1387, 0.07995, 0.1456, 0.09038, 0.1286, 0.09588, 0.1655, 0.325, 0.1774, 0.3258, 0.1761, 0.3421, 0.1768, 0.3091, 0.1774, 0.3258, 0.1655, 0.325, 0.7944, 0.1684, 0.7904, 0.1839, 0.7798, 0.1801, 0.4438, 0.3859, 0.4444, 0.3928, 0.2615, 0.3962, 0.2131, 0.2905, 0.2146, 0.3005, 0.08379, 0.3083, 0.4436, 0.3758, 0.4438, 0.3859, 0.2607, 0.3872, 0.444, 0.3684, 0.4436, 0.3758, 0.2605, 0.374, 0.3929, 0.2775, 0.5231, 0.2779, 0.5232, 0.288, 0.185, 0.3253, 0.3659, 0.3254, 0.3652, 0.3346, 0.1846, 0.3128, 0.3656, 0.3159, 0.3659, 0.3254, 0.0912, 0.2463, 0.2195, 0.2391, 0.223, 0.2482, 0.3592, 0.2688, 0.3688, 0.2608, 0.3798, 0.2716, 0.3672, 0.2767, 0.3798, 0.2716, 0.3826, 0.2901, 0.6492, 0.3767, 0.6613, 0.3742, 0.6615, 0.3929, 0.0956, 0.09621, 0.07977, 0.09077, 0.08356, 0.07874, 0.1135, 0.09044, 0.0956, 0.09621, 0.09507, 0.0827, 0.5838, 0.3262, 0.5824, 0.3433, 0.5696, 0.3377, 0.5832, 0.3086, 0.5838, 0.3262, 0.5705, 0.3253, 0.3692, 0.2901, 0.3826, 0.2901, 0.3756, 0.3054, 0.4132, 0.1319, 0.3845, 0.1225, 0.3872, 0.1074, 0.5995, 0.1895, 0.6328, 0.1882, 0.6299, 0.2045, 0.5834, 0.2442, 0.5824, 0.2225, 0.6176, 0.2296, 0.6458, 0.1296, 0.6082, 0.1299, 0.6209, 0.1101, 0.6299, 0.2045, 0.6328, 0.1882, 0.6577, 0.2055, 0.4131, 0.1162, 0.4403, 0.1068, 0.4456, 0.1231, 0.1016, 0.3997, 0.08284, 0.3974, 0.08278, 0.3687, 0.1016, 0.3997, 0.1034, 0.4225, 0.08471, 0.4174, 0.5034, 0.1107, 0.5296, 0.112, 0.5285, 0.1307, 0.5599, 0.1287, 0.5285, 0.1307, 0.5296, 0.112, 0.3039, 0.1658, 0.2814, 0.1728, 0.273, 0.158, 0.2814, 0.1728, 0.2724, 0.1891, 0.2607, 0.1804, 0.6562, 0.1459, 0.6695, 0.1629, 0.6607, 0.1757, 0.6695, 0.1629, 0.6929, 0.1696, 0.6927, 0.1849, 0.6927, 0.1849, 0.6929, 0.1696, 0.7132, 0.1622, 0.1011, 0.3661, 0.113, 0.3688, 0.1134, 0.3933, 0.3351, 0.1574, 0.3268, 0.1723, 0.3039, 0.1658, 0.3486, 0.1796, 0.3366, 0.1885, 0.3268, 0.1723, 0.3039, 0.1658, 0.3039, 0.1814, 0.2865, 0.1867, 0.3328, 0.09798, 0.3303, 0.1143, 0.3126, 0.1155, 0.3098, 0.09949, 0.3126, 0.1155, 0.2953, 0.1147, 0.6695, 0.1629, 0.6764, 0.1459, 0.6945, 0.1511, 0.6945, 0.1511, 0.7102, 0.1454, 0.7132, 0.1622, 0.1307, 0.3731, 0.131, 0.3921, 0.1134, 0.3933, 0.3216, 0.1864, 0.3039, 0.1814, 0.3039, 0.1658, 0.131, 0.3921, 0.132, 0.4049, 0.1147, 0.41, 0.2006, 0.1694, 0.2097, 0.1785, 0.202, 0.1895, 0.2097, 0.1785, 0.2199, 0.1786, 0.2181, 0.1897, 0.4333, 0.1393, 0.4444, 0.1442, 0.4411, 0.1556, 0.4282, 0.1571, 0.4411, 0.1556, 0.4457, 0.1682, 0.4353, 0.1771, 0.4457, 0.1682, 0.4554, 0.1747, 0.1477, 0.3724, 0.1579, 0.3749, 0.1581, 0.3883, 0.1978, 0.1567, 0.2006, 0.1694, 0.1876, 0.1752, 0.2031, 0.1478, 0.1978, 0.1567, 0.1832, 0.1552, 0.08134, 0.2475, 0.0912, 0.2463, 0.09573, 0.2582, 0.1768, 0.3091, 0.1846, 0.3128, 0.185, 0.3253, 0.3915, 0.262, 0.3996, 0.2679, 0.3929, 0.2775, 0.3929, 0.2775, 0.393, 0.2907, 0.3826, 0.2928, 0.393, 0.2907, 0.3999, 0.3, 0.392, 0.3052, 0.2605, 0.374, 0.2607, 0.3872, 0.2519, 0.3892, 0.08501, 0.2306, 0.09392, 0.2337, 0.0912, 0.2463, 0.2607, 0.3872, 0.2615, 0.3962, 0.2529, 0.4013, 0.2006, 0.1694, 0.2512, 0.1405, 0.2604, 0.1496, 0.08277, 0.3106, 0.165, 0.3124, 0.1655, 0.325, 0.1655, 0.325, 0.1645, 0.3372, 0.08222, 0.3354, 0.4961, 0.1386, 0.5006, 0.1513, 0.4457, 0.1682, 0.2414, 0.3646, 0.2409, 0.3744, 0.1579, 0.3749, 0.2409, 0.3744, 0.2411, 0.3879, 0.1581, 0.3883, 0.7205, 0.172, 0.7784, 0.1557, 0.7827, 0.1684, 0.1581, 0.3883, 0.2411, 0.3879, 0.2419, 0.3969, 0.7089, 0.121, 0.7065, 0.1033, 0.7232, 0.1032, 0.8531, 0.3764, 0.8702, 0.3735, 0.8705, 0.3903, 0.09495, 0.1327, 0.09371, 0.1228, 0.112, 0.1196, 0.09131, 0.1128, 0.1083, 0.1043, 0.112, 0.1196, 0.7017, 0.1264, 0.6955, 0.1117, 0.7065, 0.1033, 0.8774, 0.1069, 0.8866, 0.1101, 0.8889, 0.1271, 0.7281, 0.1262, 0.7198, 0.1208, 0.7232, 0.1032, 0.8866, 0.1101, 0.897, 0.1067, 0.9049, 0.122, 0.4582, 0.1043, 0.4625, 0.1117, 0.4531, 0.1256, 0.4625, 0.1117, 0.4728, 0.1149, 0.4716, 0.1313, 0.8289, 0.373, 0.8415, 0.3766, 0.8417, 0.3878, 0.5942, 0.1301, 0.5887, 0.1143, 0.5964, 0.1085, 0.5742, 0.1303, 0.5775, 0.1145, 0.5887, 0.1143, 0.5599, 0.1201, 0.5695, 0.1088, 0.5775, 0.1145, 0.4831, 0.112, 0.4873, 0.1047, 0.4977, 0.1129, 0.4728, 0.1149, 0.4831, 0.112, 0.4901, 0.1261, 0.533, 0.147, 0.5439, 0.1487, 0.5468, 0.1724, 0.5439, 0.1487, 0.5511, 0.1436, 0.5633, 0.1607, 0.2234, 0.1201, 0.2404, 0.1043, 0.2486, 0.1102, 0.2425, 0.1336, 0.2486, 0.1102, 0.2601, 0.1101, 0.2691, 0.1333, 0.2601, 0.1101, 0.2681, 0.1041, 0.8014, 0.3709, 0.8177, 0.3772, 0.8179, 0.3887, 0.5247, 0.1396, 0.533, 0.147, 0.5216, 0.1686, 0.5239, 0.1308, 0.5247, 0.1396, 0.5024, 0.1514, 0.7689, 0.1071, 0.784, 0.1168, 0.7725, 0.1283, 0.3399, 0.08041, 0.3586, 0.08022, 0.3579, 0.09359, 0.6585, 0.1294, 0.6473, 0.1184, 0.6612, 0.1076, 0.6665, 0.1232, 0.6612, 0.1076, 0.6812, 0.1074, 0.678, 0.1231, 0.6812, 0.1074, 0.6956, 0.118, 0.8177, 0.3772, 0.8289, 0.373, 0.8292, 0.393, 0.749, 0.1073, 0.7689, 0.1071, 0.7638, 0.1227, 0.736, 0.1173, 0.749, 0.1073, 0.7524, 0.1228, 0.7652, 0.39, 0.7658, 0.3981, 0.6727, 0.399, 0.4738, 0.2471, 0.538, 0.2267, 0.5426, 0.2376, 0.765, 0.378, 0.7652, 0.39, 0.6719, 0.3898, 0.7654, 0.3692, 0.765, 0.378, 0.6717, 0.3761, 0.4251, 0.1436, 0.4281, 0.1552, 0.3631, 0.1716, 0.5929, 0.326, 0.6849, 0.3257, 0.684, 0.3366, 0.5925, 0.3132, 0.6845, 0.3145, 0.6849, 0.3257, 0.5749, 0.1704, 0.6402, 0.1742, 0.6427, 0.1854, 0.8018, 0.3975, 0.8033, 0.4155, 0.7795, 0.415, 0.5722, 0.2066, 0.5825, 0.231, 0.5654, 0.2359, 0.7777, 0.3715, 0.8014, 0.3709, 0.8018, 0.3975, 0.7786, 0.3523, 0.8024, 0.3513, 0.8014, 0.3709, 0.9115, 0.1536, 0.9224, 0.1656, 0.9021, 0.1828, 0.7012, 0.3265, 0.725, 0.3268, 0.723, 0.351, 0.7241, 0.3019, 0.725, 0.3268, 0.7012, 0.3265, 0.5216, 0.1686, 0.5468, 0.1724, 0.5388, 0.1865, 0.5654, 0.2359, 0.5613, 0.2588, 0.5407, 0.2482, 0.7004, 0.3022, 0.7012, 0.3265, 0.6849, 0.3257, 0.8939, 0.1314, 0.9165, 0.1312, 0.9115, 0.1536, 0.8916, 0.1417, 0.9115, 0.1536, 0.8917, 0.1704, 0.8825, 0.1495, 0.8917, 0.1704, 0.8686, 0.1718, 0.765, 0.378, 0.7777, 0.3715, 0.778, 0.3974, 0.5553, 0.212, 0.5654, 0.2359, 0.5426, 0.2376, 0.5369, 0.2013, 0.5553, 0.212, 0.538, 0.2267, 0.5749, 0.1704, 0.5778, 0.1832, 0.5674, 0.1862, 0.5925, 0.3132, 0.5929, 0.326, 0.5838, 0.3262, 0.3543, 0.1443, 0.364, 0.1472, 0.3596, 0.1584, 0.3484, 0.1597, 0.3596, 0.1584, 0.3631, 0.1716, 0.3532, 0.1779, 0.3631, 0.1716, 0.3724, 0.1791, 0.6613, 0.3742, 0.6717, 0.3761, 0.6719, 0.3898, 0.5795, 0.158, 0.5749, 0.1704, 0.5634, 0.1686, 0.5889, 0.1532, 0.5795, 0.158, 0.5697, 0.1516, 0.2195, 0.2391, 0.3568, 0.2279, 0.3615, 0.2401, 0.3656, 0.3159, 0.5701, 0.3125, 0.5705, 0.3253, 0.3659, 0.3254, 0.5705, 0.3253, 0.5696, 0.3377, 0.6649, 0.2782, 0.6651, 0.2919, 0.5232, 0.288, 0.6497, 0.3667, 0.6492, 0.3767, 0.4436, 0.3758, 0.6492, 0.3767, 0.6494, 0.3904, 0.4438, 0.3859, 0.2131, 0.2905, 0.3672, 0.2767, 0.3692, 0.2901, 0.6494, 0.3904, 0.6502, 0.3996, 0.4444, 0.3928, 0.6176, 0.2296, 0.6532, 0.2419, 0.6342, 0.2581, 0.6176, 0.2296, 0.6299, 0.2045, 0.6515, 0.22])
me_sphere_001.materials.append(mat_staff_002)
me_sphere_001.materials.append(mat_staff_002)
me_sphere_001.update()
me_sphere_001.normals_split_custom_set([tuple(v) for v in zip(*[iter([0.3738, 0.9128, 0.1646, 0.3738, 0.9128, 0.1646, 0.3738, 0.9128, 0.1646, 0.9661, -0.0006494, -0.2582, 0.9661, -0.0006482, -0.2582, 0.9661, -0.0006498, -0.2582, 0.2803, -0.9428, -0.1804, 0.2803, -0.9428, -0.1804, 0.2803, -0.9428, -0.1804, -0.7151, 0.4785, -0.5095, -0.7151, 0.4785, -0.5095, -0.7151, 0.4785, -0.5095, -0.6781, 0.5352, 0.5037, -0.6781, 0.5352, 0.5037, -0.6781, 0.5352, 0.5037, -0.1261, 0.1724, 0.9769, -0.1261, 0.1724, 0.9769, -0.1261, 0.1724, 0.9769, -0.1001, 0.6993, -0.7078, -0.1001, 0.6993, -0.7078, -0.1001, 0.6993, -0.7078, 0.489, 0.3932, 0.7787, 0.489, 0.3932, 0.7787, 0.489, 0.3932, 0.7787, 0.2462, 0.1652, -0.955, 0.2462, 0.1652, -0.955, 0.2462, 0.1652, -0.955, 0.8353, -0.1409, 0.5314, 0.8353, -0.1409, 0.5314, 0.8353, -0.1409, 0.5314, -0.1547, -0.3857, -0.9096, -0.1547, -0.3857, -0.9096, -0.1547, -0.3857, -0.9096, 0.4343, -0.6918, 0.5769, 0.4343, -0.6918, 0.5769, 0.4343, -0.6918, 0.5769, -0.7489, -0.192, -0.6342, -0.7489, -0.192, -0.6342, -0.7489, -0.192, -0.6342, -0.7359, -0.6116, 0.2904, -0.7359, -0.6116, 0.2904, -0.7359, -0.6116, 0.2904, -0.1599, -0.4982, 0.8522, -0.1599, -0.4982, 0.8522, -0.1599, -0.4982, 0.8522, 0.2541, 0.9672, -0.005215, 0.2541, 0.9672, -0.005215, 0.2541, 0.9672, -0.005215, 0.7849, 0.1258, 0.6068, 0.7849, 0.1258, 0.6068, 0.7849, 0.1258, 0.6068, 0.1485, -0.8485, 0.508, 0.1485, -0.8485, 0.508, 0.1485, -0.8485, 0.508, 0.0459, 0.07107, -0.9964, 0.0459, 0.07107, -0.9964, 0.0459, 0.07107, -0.9964, -0.7102, 0.5128, -0.4822, -0.7103, 0.5128, -0.4822, -0.7103, 0.5128, -0.4822, -0.8067, 0.494, 0.3244, -0.8067, 0.494, 0.3244, -0.8067, 0.494, 0.3244, 0.6098, 0.3367, -0.7175, 0.6098, 0.3367, -0.7175, 0.6098, 0.3367, -0.7175, -0.2428, 0.7597, 0.6033, -0.2428, 0.7597, 0.6033, -0.2428, 0.7597, 0.6033, 0.9201, -0.1552, -0.3597, 0.9201, -0.1552, -0.3597, 0.9201, -0.1552, -0.3597, 0.06749, 0.2677, 0.9611, 0.06749, 0.2677, 0.9611, 0.06749, 0.2677, 0.9611, 0.548, -0.7249, -0.4174, 0.548, -0.7249, -0.4174, 0.548, -0.7249, -0.4174, -0.3046, -0.3019, 0.9034, -0.3046, -0.3019, 0.9034, -0.3046, -0.3019, 0.9034, 0.007716, -0.585, -0.811, 0.007716, -0.585, -0.811, 0.007716, -0.585, -0.811, -0.7756, -0.6093, -0.1651, -0.7756, -0.6093, -0.1651, -0.7756, -0.6093, -0.1651, -0.8449, -0.1621, 0.5098, -0.8449, -0.1621, 0.5098, -0.8449, -0.1621, 0.5098, 0.307, 0.9449, 0.1139, 0.307, 0.9449, 0.1139, 0.307, 0.9449, 0.1139, 0.9935, 4.909e-07, 0.1139, 0.9935, 4.846e-07, 0.1139, 0.9935, 4.828e-07, 0.1139, 0.307, -0.9449, 0.1139, 0.307, -0.9449, 0.1139, 0.307, -0.9449, 0.1139, -0.47, 0.3414, -0.814, -0.47, 0.3414, -0.814, -0.47, 0.3414, -0.814, -0.8037, 0.584, 0.1139, -0.8037, 0.584, 0.1139, -0.8037, 0.584, 0.1139, -0.47, 0.3414, 0.814, -0.47, 0.3414, 0.814, -0.47, 0.3414, 0.814, 0.1795, 0.5525, -0.814, 0.1795, 0.5525, -0.814, 0.1795, 0.5525, -0.814, 0.1795, 0.5525, 0.814, 0.1795, 0.5525, 0.814, 0.1795, 0.5525, 0.814, 0.5809, 3.142e-07, -0.814, 0.5809, 3.142e-07, -0.814, 0.5809, 3.142e-07, -0.814, 0.5809, 2.522e-07, 0.814, 0.5809, 2.522e-07, 0.814, 0.5809, 2.522e-07, 0.814, 0.1795, -0.5525, -0.814, 0.1795, -0.5525, -0.814, 0.1795, -0.5525, -0.814, 0.1795, -0.5525, 0.814, 0.1795, -0.5525, 0.814, 0.1795, -0.5525, 0.814, -0.47, -0.3414, -0.814, -0.47, -0.3414, -0.814, -0.47, -0.3414, -0.814, -0.8037, -0.584, 0.1139, -0.8037, -0.584, 0.1139, -0.8037, -0.584, 0.1139, -0.47, -0.3414, 0.814, -0.47, -0.3414, 0.814, -0.47, -0.3414, 0.814, 0.395, -0.9181, 0.03344, 0.395, -0.9181, 0.03344, 0.395, -0.9181, 0.03344, 0.9264, -0.369, 0.07504, 0.9264, -0.369, 0.07504, 0.9264, -0.369, 0.07504, 0.9165, 0.3951, 0.06202, 0.9165, 0.3951, 0.06202, 0.9165, 0.3951, 0.06202, 0.3697, 0.9291, 0.00184, 0.3697, 0.9291, 0.00184, 0.3697, 0.9291, 0.001841, -0.3938, 0.9165, -0.07013, -0.3938, 0.9165, -0.07013, -0.3938, 0.9165, -0.07013, -0.9232, 0.3679, -0.1115, -0.9232, 0.3679, -0.1115, -0.9232, 0.3679, -0.1115, -0.369, -0.9286, -0.03864, -0.369, -0.9286, -0.03864, -0.369, -0.9286, -0.03864, -0.9138, -0.3941, -0.09855, -0.9138, -0.3941, -0.09855, -0.9138, -0.3941, -0.09855, -0.9089, -0.3905, 0.1465, -0.9089, -0.3905, 0.1465, -0.9089, -0.3905, 0.1465, -0.3663, -0.9144, 0.1722, -0.3663, -0.9144, 0.1722, -0.3663, -0.9144, 0.1722, -0.9223, 0.3662, 0.1235, -0.9223, 0.3662, 0.1235, -0.9223, 0.3663, 0.1235, -0.3931, 0.9119, 0.1182, -0.3933, 0.9118, 0.1179, -0.3933, 0.9118, 0.118, 0.366, 0.9216, 0.1294, 0.3661, 0.9215, 0.1292, 0.3661, 0.9216, 0.1292, 0.9068, 0.3915, 0.1564, 0.9068, 0.3915, 0.1564, 0.9068, 0.3915, 0.1564, 0.9137, -0.3646, 0.1793, 0.9137, -0.3646, 0.1793, 0.9137, -0.3646, 0.1793, 0.3865, -0.9034, 0.1858, 0.3865, -0.9034, 0.1858, 0.3865, -0.9034, 0.1858, -0.8698, -0.3727, 0.3233, -0.8698, -0.3727, 0.3233, -0.8698, -0.3727, 0.3233, -0.3481, -0.8618, 0.3689, -0.3481, -0.8618, 0.3689, -0.3481, -0.8618, 0.3689, -0.8716, 0.3448, 0.3485, -0.8716, 0.3448, 0.3485, -0.8716, 0.3448, 0.3485, -0.3631, 0.829, 0.4253, -0.3631, 0.829, 0.4253, -0.3631, 0.829, 0.4253, 0.3137, 0.806, 0.5019, 0.3137, 0.806, 0.5019, 0.3137, 0.806, 0.5019, 0.773, 0.3361, 0.538, 0.773, 0.3361, 0.538, 0.773, 0.3361, 0.538, 0.7931, -0.3185, 0.5191, 0.7931, -0.3185, 0.5191, 0.7931, -0.3185, 0.5191, 0.3476, -0.8216, 0.4519, 0.3476, -0.8216, 0.4519, 0.3476, -0.8216, 0.4519, -0.918, -0.3955, -0.02813, -0.918, -0.3955, -0.02813, -0.918, -0.3955, -0.02813, -0.3696, -0.9291, -0.01137, -0.3696, -0.9291, -0.01137, -0.3696, -0.9291, -0.01137, -0.9283, 0.3696, -0.04058, -0.9283, 0.3696, -0.04058, -0.9283, 0.3696, -0.04058, -0.3948, 0.9178, -0.04143, -0.3948, 0.9178, -0.04143, -0.3948, 0.9178, -0.04143, 0.3699, 0.9286, -0.03019, 0.3699, 0.9286, -0.03019, 0.3699, 0.9286, -0.03019, 0.9184, 0.3954, -0.01344, 0.9184, 0.3954, -0.01344, 0.9184, 0.3954, -0.01344, 0.9292, -0.3697, -0.0009879, 0.9292, -0.3697, -0.0009879, 0.9292, -0.3697, -0.0009879, 0.3956, -0.9184, -0.0001267, 0.3956, -0.9184, -0.0001268, 0.3956, -0.9184, -0.0001267, -0.8147, -0.3481, 0.4637, -0.8147, -0.3481, 0.4637, -0.8147, -0.3481, 0.4637, -0.3395, -0.8382, 0.4268, -0.3395, -0.8382, 0.4268, -0.3395, -0.8382, 0.4268, -0.8131, 0.3207, 0.4859, -0.8131, 0.3207, 0.4859, -0.8131, 0.3207, 0.4859, -0.3522, 0.8018, 0.4827, -0.3522, 0.8018, 0.4827, -0.3522, 0.8018, 0.4827, 0.3237, 0.8294, 0.4552, 0.3237, 0.8294, 0.4552, 0.3237, 0.8294, 0.4552, 0.8339, 0.3616, 0.417, 0.8339, 0.3616, 0.417, 0.8339, 0.3616, 0.417, 0.8542, -0.3421, 0.3915, 0.8542, -0.3421, 0.3915, 0.8542, -0.3421, 0.3915, 0.3586, -0.8454, 0.396, 0.3586, -0.8454, 0.396, 0.3586, -0.8454, 0.396, 0.3639, -0.8865, 0.2859, 0.3639, -0.8865, 0.2859, 0.3639, -0.8865, 0.2859, 0.3379, 0.8641, 0.373, 0.3379, 0.8642, 0.3729, 0.3379, 0.8641, 0.373, -0.1028, 0.05731, 0.9931, -0.1025, 0.05755, 0.9931, -0.1026, 0.05745, 0.9931, -0.1041, -0.05749, 0.9929, -0.1039, -0.05764, 0.9929, -0.1041, -0.05746, 0.9929, -0.351, 0.867, 0.3536, -0.351, 0.8671, 0.3536, -0.351, 0.8671, 0.3536, -0.3647, -0.8957, 0.2545, -0.3647, -0.8957, 0.2545, -0.3647, -0.8957, 0.2544, -0.8823, 0.3642, 0.2983, -0.8823, 0.3642, 0.2983, -0.8823, 0.3641, 0.2984, -0.8924, -0.3706, 0.2574, -0.8924, -0.3706, 0.2574, -0.8924, -0.3706, 0.2574, 0.8611, 0.3729, 0.3457, 0.8611, 0.3729, 0.3457, 0.8611, 0.3729, 0.3457, 0.8845, -0.3536, 0.3042, 0.8845, -0.3536, 0.3042, 0.8845, -0.3536, 0.3042, 0.2792, -0.6243, -0.7296, 0.2792, -0.6243, -0.7296, 0.2792, -0.6243, -0.7296, 0.6635, -0.26, -0.7016, 0.6635, -0.26, -0.7016, 0.6635, -0.26, -0.7016, 0.6856, 0.2913, -0.6672, 0.6856, 0.2913, -0.6672, 0.6856, 0.2913, -0.6672, 0.2921, 0.7033, -0.6482, 0.2919, 0.7031, -0.6484, 0.2919, 0.7032, -0.6483, -0.2881, 0.6972, -0.6565, -0.2879, 0.6971, -0.6567, -0.2877, 0.697, -0.6568, -0.6702, 0.2706, -0.6912, -0.6702, 0.2706, -0.6912, -0.6702, 0.2706, -0.6912, -0.2404, -0.63, -0.7385, -0.2404, -0.63, -0.7385, -0.2404, -0.63, -0.7385, -0.6319, -0.2764, -0.7241, -0.6319, -0.2764, -0.7241, -0.6319, -0.2764, -0.7241, 0.3856, -0.887, -0.2541, 0.3856, -0.887, -0.2541, 0.3856, -0.887, -0.2541, 0.8844, -0.3501, -0.3086, 0.8844, -0.3501, -0.3086, 0.8844, -0.3501, -0.3086, 0.8462, 0.3621, -0.391, 0.8462, 0.3621, -0.391, 0.8462, 0.3621, -0.391, 0.3375, 0.8254, -0.4526, 0.3376, 0.8253, -0.4527, 0.3379, 0.8249, -0.4531, -0.3429, 0.8179, -0.4621, -0.343, 0.8178, -0.4621, -0.3427, 0.8181, -0.4618, -0.8431, 0.3378, -0.4185, -0.8431, 0.3378, -0.4185, -0.8431, 0.3378, -0.4185, -0.3532, -0.8968, -0.2663, -0.3532, -0.8968, -0.2663, -0.3532, -0.8968, -0.2663, -0.8639, -0.3741, -0.3373, -0.8639, -0.3741, -0.3373, -0.8639, -0.3741, -0.3373, 0.2933, -0.6584, -0.6932, 0.2933, -0.6584, -0.6932, 0.2933, -0.6584, -0.6932, 0.7059, -0.2771, -0.6519, 0.7059, -0.2771, -0.6519, 0.7059, -0.2771, -0.6519, 0.7081, 0.3012, -0.6386, 0.7081, 0.3012, -0.6386, 0.7081, 0.3012, -0.6386, 0.2843, 0.6911, -0.6645, 0.2843, 0.6911, -0.6645, 0.2843, 0.6911, -0.6645, -0.2704, 0.6509, -0.7094, -0.2704, 0.6509, -0.7094, -0.2704, 0.6509, -0.7094, -0.6191, 0.2506, -0.7442, -0.6191, 0.2506, -0.7442, -0.6191, 0.2506, -0.7442, -0.2423, -0.6346, -0.7339, -0.2423, -0.6346, -0.7339, -0.2423, -0.6346, -0.7339, -0.6024, -0.2639, -0.7533, -0.6024, -0.2639, -0.7533, -0.6024, -0.2639, -0.7533, 0.3428, -0.7786, -0.5256, 0.3428, -0.7786, -0.5256, 0.3428, -0.7786, -0.5256, 0.7712, -0.3037, -0.5595, 0.7712, -0.3037, -0.5595, 0.7712, -0.3037, -0.5595, 0.747, 0.3182, -0.5838, 0.747, 0.3182, -0.5838, 0.747, 0.3182, -0.5838, 0.3064, 0.7494, -0.5869, 0.3064, 0.7494, -0.5869, 0.3064, 0.7494, -0.5869, -0.3191, 0.7594, -0.567, -0.3191, 0.7594, -0.567, -0.3191, 0.7594, -0.567, -0.7852, 0.3154, -0.5329, -0.7852, 0.3154, -0.5329, -0.7852, 0.3154, -0.5329, -0.3138, -0.8062, -0.5016, -0.3138, -0.8062, -0.5016, -0.3138, -0.8062, -0.5016, -0.7919, -0.344, -0.5045, -0.7919, -0.344, -0.5045, -0.7919, -0.344, -0.5045, 0.3957, -0.9183, -0.008007, 0.3957, -0.9183, -0.008007, 0.3957, -0.9183, -0.008007, 0.9291, -0.3696, -0.01164, 0.9291, -0.3696, -0.01164, 0.9291, -0.3696, -0.01164, 0.9184, 0.3955, -0.008451, 0.9184, 0.3955, -0.008451, 0.9184, 0.3955, -0.008451, 0.3697, 0.9291, -0.0003143, 0.3697, 0.9291, -0.0003143, 0.3697, 0.9291, -0.0003144, -0.3957, 0.9183, 0.008007, -0.3957, 0.9183, 0.008007, -0.3957, 0.9183, 0.008007, -0.9291, 0.3696, 0.01164, -0.9291, 0.3696, 0.01164, -0.9291, 0.3696, 0.01164, -0.3697, -0.9291, 0.0003144, -0.3697, -0.9291, 0.0003144, -0.3697, -0.9291, 0.0003144, -0.9184, -0.3955, 0.008451, -0.9184, -0.3955, 0.008451, -0.9184, -0.3955, 0.008451, -0.3484, -0.8626, 0.3667, -0.3484, -0.8626, 0.3667, -0.3484, -0.8626, 0.3667, -0.8677, 0.3432, 0.3596, -0.8677, 0.3432, 0.3596, -0.8677, 0.3432, 0.3596, 0.8474, 0.3672, 0.3836, 0.8474, 0.3672, 0.3836, 0.8474, 0.3672, 0.3836, 0.8573, -0.3433, 0.3836, 0.8573, -0.3433, 0.3836, 0.8573, -0.3433, 0.3836, -0.8578, -0.3673, 0.3596, -0.8578, -0.3673, 0.3596, -0.8578, -0.3673, 0.3596, -0.3724, 0.8526, 0.3665, -0.3724, 0.8526, 0.3665, -0.3724, 0.8526, 0.3665, 0.362, -0.8527, 0.3767, 0.362, -0.8527, 0.3767, 0.362, -0.8527, 0.3767, 0.338, 0.8626, 0.3765, 0.338, 0.8626, 0.3765, 0.338, 0.8626, 0.3765, 0.8755, -0.3464, -0.3368, 0.8755, -0.3464, -0.3368, 0.8755, -0.3464, -0.3368, -0.8557, -0.3707, -0.3611, -0.8557, -0.3707, -0.3611, -0.8557, -0.3707, -0.3611, -0.3658, 0.8607, -0.3541, -0.3658, 0.8607, -0.3541, -0.3658, 0.8607, -0.3541, 0.8655, 0.3707, -0.3369, 0.8655, 0.3707, -0.3369, 0.8655, 0.3707, -0.3369, 0.3756, -0.8607, -0.3439, 0.3756, -0.8607, -0.3439, 0.3756, -0.8607, -0.3439, -0.3415, -0.8707, -0.3539, -0.3415, -0.8707, -0.3539, -0.3415, -0.8707, -0.3539, -0.8658, 0.3465, -0.3611, -0.8658, 0.3465, -0.3611, -0.8658, 0.3465, -0.3611, 0.3513, 0.8708, -0.344, 0.3513, 0.8708, -0.344, 0.3513, 0.8708, -0.344, -0.65, -0.2841, -0.7049, -0.65, -0.2841, -0.7049, -0.65, -0.2841, -0.7049, -0.2632, -0.6852, -0.6792, -0.2632, -0.6852, -0.6792, -0.2632, -0.6852, -0.6792, -0.6533, 0.2639, -0.7096, -0.6533, 0.2639, -0.7096, -0.6533, 0.2639, -0.7096, -0.2775, 0.6669, -0.6916, -0.2775, 0.6669, -0.6916, -0.2775, 0.6669, -0.6916, 0.286, 0.6956, -0.6591, 0.286, 0.6956, -0.6591, 0.286, 0.6956, -0.6591, 0.7145, 0.304, -0.6302, 0.7145, 0.304, -0.6302, 0.7145, 0.304, -0.6302, 0.7272, -0.2858, -0.6241, 0.7272, -0.2858, -0.6241, 0.7272, -0.2858, -0.6241, 0.3098, -0.6982, -0.6454, 0.3098, -0.6982, -0.6454, 0.3098, -0.6982, -0.6454, 0.2671, -0.5954, -0.7577, 0.2671, -0.5954, -0.7577, 0.2671, -0.5954, -0.7577, 0.6232, -0.2437, -0.7431, 0.6232, -0.2437, -0.7431, 0.6232, -0.2437, -0.7431, 0.6123, 0.2593, -0.7469, 0.6123, 0.2593, -0.7469, 0.6123, 0.2593, -0.7469, 0.2468, 0.5933, -0.7662, 0.2468, 0.5933, -0.7662, 0.2468, 0.5933, -0.7662, -0.2341, 0.5691, -0.7882, -0.2341, 0.5691, -0.7882, -0.2341, 0.5691, -0.7882, -0.555, 0.2254, -0.8007, -0.555, 0.2254, -0.8007, -0.555, 0.2254, -0.8007, -0.2217, -0.5845, -0.7805, -0.2217, -0.5845, -0.7805, -0.2217, -0.5845, -0.7805, -0.5521, -0.2425, -0.7977, -0.5521, -0.2425, -0.7977, -0.5521, -0.2425, -0.7977, 0.2831, -0.6792, 0.6772, 0.2831, -0.6792, 0.6772, 0.2831, -0.6792, 0.6772, 0.6658, -0.2688, 0.6961, 0.6658, -0.2688, 0.6961, 0.6658, -0.2688, 0.6961, 0.6624, 0.2894, 0.691, 0.6624, 0.2894, 0.691, 0.6624, 0.2894, 0.691, 0.2684, 0.6978, 0.6641, 0.2684, 0.6978, 0.6641, 0.2684, 0.6978, 0.6641, -0.3151, 0.711, 0.6287, -0.3151, 0.711, 0.6287, -0.3151, 0.711, 0.6287, -0.74, 0.291, 0.6064, -0.74, 0.291, 0.6064, -0.74, 0.291, 0.6064, -0.2909, -0.7084, 0.6431, -0.2909, -0.7084, 0.6431, -0.2909, -0.7084, 0.6431, -0.7271, -0.3095, 0.6128, -0.7271, -0.3095, 0.6128, -0.7271, -0.3095, 0.6128, -0.9183, -0.3956, -0.01241, -0.9183, -0.3956, -0.01241, -0.9183, -0.3956, -0.01241, -0.3697, -0.9291, -0.003583, -0.3697, -0.9291, -0.003583, -0.3697, -0.9291, -0.003583, -0.9288, 0.3697, -0.02714, -0.9288, 0.3697, -0.02714, -0.9288, 0.3697, -0.02714, -0.3948, 0.9179, -0.03914, -0.3948, 0.9179, -0.03914, -0.3948, 0.9179, -0.03914, 0.3699, 0.9281, -0.04136, 0.3699, 0.9281, -0.04136, 0.3699, 0.9281, -0.04136, 0.918, 0.3952, -0.03255, 0.918, 0.3952, -0.03255, 0.918, 0.3952, -0.03255, 0.929, -0.3695, -0.01784, 0.929, -0.3695, -0.01784, 0.929, -0.3695, -0.01784, 0.3957, -0.9184, -0.005835, 0.3957, -0.9184, -0.005834, 0.3957, -0.9184, -0.005835, -0.9184, -0.3955, 0.005844, -0.9184, -0.3955, 0.005844, -0.9184, -0.3955, 0.005844, -0.3699, -0.9287, 0.02472, -0.3699, -0.9287, 0.02472, -0.3699, -0.9287, 0.02472, -0.9292, 0.3697, 0.001742, -0.9292, 0.3697, 0.001742, -0.9292, 0.3697, 0.001742, -0.3957, 0.9182, 0.01482, -0.3957, 0.9182, 0.01482, -0.3957, 0.9182, 0.01482, 0.369, 0.9287, 0.0374, 0.369, 0.9287, 0.0374, 0.369, 0.9287, 0.0374, 0.9169, 0.3952, 0.05625, 0.9169, 0.3952, 0.05625, 0.9169, 0.3952, 0.05625, 0.9273, -0.3693, 0.06034, 0.9273, -0.3693, 0.06034, 0.9273, -0.3693, 0.06034, 0.3946, -0.9176, 0.04729, 0.3946, -0.9176, 0.04729, 0.3946, -0.9176, 0.04729, 0.2368, -0.5753, 0.7829, 0.2368, -0.5753, 0.7829, 0.2368, -0.5753, 0.7829, 0.5666, -0.2299, 0.7912, 0.5666, -0.2299, 0.7912, 0.5666, -0.2299, 0.7912, 0.562, 0.2467, 0.7895, 0.562, 0.2467, 0.7895, 0.562, 0.2467, 0.7895, 0.2226, 0.5866, 0.7787, 0.2226, 0.5866, 0.7787, 0.2226, 0.5866, 0.7787, -0.264, 0.5879, 0.7646, -0.264, 0.5879, 0.7646, -0.264, 0.5879, 0.7646, -0.6099, 0.2384, 0.7558, -0.6099, 0.2384, 0.7558, -0.6099, 0.2384, 0.7558, -0.2455, -0.59, 0.7691, -0.2455, -0.59, 0.7691, -0.2455, -0.59, 0.7691, -0.601, -0.2543, 0.7577, -0.601, -0.2543, 0.7577, -0.601, -0.2543, 0.7577, 0.3526, -0.803, -0.4805, 0.3526, -0.803, -0.4805, 0.3526, -0.803, -0.4805, 0.8334, -0.3291, -0.444, 0.8334, -0.3291, -0.4439, 0.8334, -0.3291, -0.444, 0.8188, 0.3499, -0.4552, 0.8188, 0.3499, -0.4552, 0.8188, 0.3499, -0.4552, 0.325, 0.7991, -0.5058, 0.325, 0.7991, -0.5058, 0.325, 0.7991, -0.5058, -0.3207, 0.7628, -0.5615, -0.3207, 0.7628, -0.5615, -0.3207, 0.7628, -0.5615, -0.7479, 0.3009, -0.5917, -0.7479, 0.3009, -0.5917, -0.7479, 0.3009, -0.5917, -0.305, -0.7852, -0.5389, -0.305, -0.7852, -0.5389, -0.305, -0.7852, -0.5389, -0.7449, -0.3243, -0.583, -0.7449, -0.3243, -0.583, -0.7449, -0.3243, -0.583, 0.3949, -0.918, 0.03654, 0.3949, -0.918, 0.03654, 0.3949, -0.918, 0.03654, 0.9288, -0.3697, 0.02453, 0.9288, -0.3697, 0.02453, 0.9288, -0.3697, 0.02453, 0.9184, 0.3956, 0.01026, 0.9184, 0.3956, 0.01026, 0.9184, 0.3956, 0.01026, 0.3697, 0.9291, 0.002116, 0.3697, 0.9291, 0.002116, 0.3697, 0.9291, 0.002116, -0.3957, 0.9184, 0.004859, -0.3957, 0.9184, 0.004859, -0.3957, 0.9184, 0.004859, -0.9291, 0.3695, 0.01688, -0.9291, 0.3695, 0.01688, -0.9291, 0.3695, 0.01688, -0.3699, -0.9282, 0.03926, -0.3699, -0.9282, 0.03926, -0.3699, -0.9282, 0.03926, -0.9181, -0.3952, 0.03112, -0.9181, -0.3952, 0.03112, -0.9181, -0.3952, 0.03112, 0.104, 0.05559, 0.993, 0.1041, 0.05551, 0.993, 0.1041, 0.05557, 0.993, 0.1026, -0.05854, 0.993, 0.1028, -0.0584, 0.993, 0.1027, -0.05846, 0.993, 0.3738, 0.9128, 0.1646, 0.3738, 0.9128, 0.1646, 0.3738, 0.9128, 0.1646, 0.9661, -0.0006494, -0.2582, 0.9661, -0.0006476, -0.2582, 0.9661, -0.0006482, -0.2582, 0.2803, -0.9428, -0.1804, 0.2803, -0.9428, -0.1804, 0.2803, -0.9428, -0.1804, -0.6781, 0.5352, 0.5037, -0.6781, 0.5352, 0.5037, -0.6781, 0.5352, 0.5037, -0.7359, -0.6116, 0.2904, -0.7359, -0.6116, 0.2904, -0.7359, -0.6116, 0.2904, 0.2541, 0.9672, -0.005215, 0.2541, 0.9672, -0.005215, 0.2541, 0.9672, -0.005215, 0.7849, 0.1258, 0.6068, 0.7849, 0.1258, 0.6068, 0.7849, 0.1258, 0.6068, 0.1485, -0.8485, 0.508, 0.1485, -0.8485, 0.508, 0.1485, -0.8485, 0.508, -0.7102, 0.5128, -0.4822, -0.7102, 0.5128, -0.4822, -0.7103, 0.5128, -0.4822, -0.7756, -0.6093, -0.1651, -0.7756, -0.6093, -0.1651, -0.7756, -0.6093, -0.1651, 0.307, 0.9449, 0.1139, 0.307, 0.9449, 0.1139, 0.307, 0.9449, 0.1139, 0.9935, 4.909e-07, 0.1139, 0.9935, 4.936e-07, 0.1139, 0.9935, 4.846e-07, 0.1139, 0.307, -0.9449, 0.1139, 0.307, -0.9449, 0.1139, 0.307, -0.9449, 0.1139, -0.8037, 0.584, 0.1139, -0.8037, 0.584, 0.1139, -0.8037, 0.584, 0.1139, -0.8037, -0.584, 0.1139, -0.8037, -0.584, 0.1139, -0.8037, -0.584, 0.1139, 0.395, -0.9181, 0.03344, 0.395, -0.9181, 0.03344, 0.395, -0.9181, 0.03344, 0.9264, -0.369, 0.07504, 0.9264, -0.369, 0.07504, 0.9264, -0.369, 0.07504, 0.9165, 0.3951, 0.06202, 0.9165, 0.3951, 0.06202, 0.9165, 0.3951, 0.06202, 0.3697, 0.9291, 0.00184, 0.3697, 0.9291, 0.001839, 0.3697, 0.9291, 0.00184, -0.3938, 0.9165, -0.07013, -0.3938, 0.9165, -0.07013, -0.3938, 0.9165, -0.07013, -0.9232, 0.3679, -0.1115, -0.9232, 0.3679, -0.1115, -0.9232, 0.3679, -0.1115, -0.369, -0.9286, -0.03864, -0.369, -0.9286, -0.03864, -0.369, -0.9286, -0.03864, -0.9138, -0.3941, -0.09855, -0.9138, -0.3941, -0.09855, -0.9138, -0.3941, -0.09855, -0.9089, -0.3905, 0.1465, -0.9089, -0.3905, 0.1465, -0.9089, -0.3905, 0.1465, -0.3663, -0.9144, 0.1722, -0.3663, -0.9144, 0.1722, -0.3663, -0.9144, 0.1722, -0.9223, 0.3662, 0.1235, -0.9223, 0.3662, 0.1235, -0.9223, 0.3662, 0.1235, -0.3931, 0.9119, 0.1182, -0.3933, 0.9118, 0.118, -0.3933, 0.9118, 0.1179, 0.366, 0.9216, 0.1294, 0.366, 0.9216, 0.1293, 0.3661, 0.9215, 0.1292, 0.9068, 0.3915, 0.1564, 0.9068, 0.3915, 0.1564, 0.9068, 0.3915, 0.1564, 0.9137, -0.3646, 0.1793, 0.9137, -0.3646, 0.1793, 0.9137, -0.3646, 0.1793, 0.3865, -0.9034, 0.1858, 0.3865, -0.9034, 0.1858, 0.3865, -0.9034, 0.1858, -0.8698, -0.3727, 0.3233, -0.8698, -0.3727, 0.3233, -0.8698, -0.3727, 0.3233, -0.3481, -0.8618, 0.3689, -0.3481, -0.8618, 0.3689, -0.3481, -0.8618, 0.3689, -0.8716, 0.3448, 0.3485, -0.8716, 0.3448, 0.3485, -0.8716, 0.3448, 0.3485, -0.3631, 0.829, 0.4253, -0.3631, 0.829, 0.4253, -0.3631, 0.829, 0.4253, 0.3137, 0.806, 0.5019, 0.3137, 0.806, 0.5019, 0.3137, 0.806, 0.5019, 0.773, 0.3361, 0.538, 0.773, 0.3361, 0.538, 0.773, 0.3361, 0.538, 0.7931, -0.3185, 0.5191, 0.7931, -0.3185, 0.5191, 0.7931, -0.3185, 0.5191, 0.3476, -0.8216, 0.4519, 0.3476, -0.8216, 0.4519, 0.3476, -0.8216, 0.4519, -0.918, -0.3955, -0.02813, -0.918, -0.3955, -0.02813, -0.918, -0.3955, -0.02813, -0.3696, -0.9291, -0.01137, -0.3696, -0.9291, -0.01137, -0.3696, -0.9291, -0.01137, -0.9283, 0.3696, -0.04058, -0.9283, 0.3696, -0.04058, -0.9283, 0.3696, -0.04058, -0.3948, 0.9178, -0.04143, -0.3948, 0.9178, -0.04143, -0.3948, 0.9178, -0.04143, 0.3699, 0.9286, -0.03019, 0.3699, 0.9286, -0.03019, 0.3699, 0.9286, -0.03019, 0.9184, 0.3954, -0.01344, 0.9184, 0.3954, -0.01344, 0.9184, 0.3954, -0.01344, 0.9292, -0.3697, -0.0009879, 0.9292, -0.3697, -0.0009879, 0.9292, -0.3697, -0.0009879, 0.3956, -0.9184, -0.0001267, 0.3956, -0.9184, -0.0001268, 0.3956, -0.9184, -0.0001268, -0.8147, -0.3481, 0.4637, -0.8147, -0.3481, 0.4637, -0.8147, -0.3481, 0.4637, -0.3395, -0.8382, 0.4268, -0.3395, -0.8382, 0.4268, -0.3395, -0.8382, 0.4268, -0.8131, 0.3207, 0.4859, -0.8131, 0.3207, 0.4859, -0.8131, 0.3207, 0.4859, -0.3522, 0.8018, 0.4827, -0.3522, 0.8018, 0.4827, -0.3522, 0.8018, 0.4827, 0.3237, 0.8294, 0.4552, 0.3237, 0.8294, 0.4552, 0.3237, 0.8294, 0.4552, 0.8339, 0.3616, 0.417, 0.8339, 0.3616, 0.417, 0.8339, 0.3616, 0.417, 0.8542, -0.3421, 0.3915, 0.8542, -0.3421, 0.3915, 0.8542, -0.3421, 0.3915, 0.3586, -0.8454, 0.396, 0.3586, -0.8454, 0.396, 0.3586, -0.8454, 0.396, 0.3639, -0.8865, 0.2859, 0.3639, -0.8865, 0.2859, 0.3639, -0.8865, 0.2859, 0.3379, 0.8641, 0.373, 0.3379, 0.8641, 0.373, 0.3379, 0.8642, 0.3729, -0.1028, 0.05731, 0.9931, -0.1027, 0.05744, 0.9931, -0.1025, 0.05755, 0.9931, -0.1041, -0.05749, 0.9929, -0.1041, -0.05746, 0.9929, -0.1039, -0.05764, 0.9929, -0.351, 0.867, 0.3536, -0.351, 0.8671, 0.3536, -0.351, 0.8671, 0.3536, -0.3647, -0.8957, 0.2545, -0.3647, -0.8957, 0.2545, -0.3647, -0.8957, 0.2545, -0.8823, 0.3642, 0.2983, -0.8823, 0.3642, 0.2983, -0.8823, 0.3642, 0.2983, -0.8924, -0.3706, 0.2574, -0.8924, -0.3706, 0.2573, -0.8924, -0.3706, 0.2574, 0.8611, 0.3729, 0.3457, 0.8611, 0.3729, 0.3457, 0.8611, 0.3729, 0.3457, 0.8845, -0.3536, 0.3042, 0.8845, -0.3536, 0.3042, 0.8845, -0.3536, 0.3042, 0.2792, -0.6243, -0.7296, 0.2792, -0.6243, -0.7296, 0.2792, -0.6243, -0.7296, 0.6635, -0.26, -0.7016, 0.6635, -0.26, -0.7016, 0.6635, -0.26, -0.7016, 0.6856, 0.2913, -0.6672, 0.6856, 0.2913, -0.6672, 0.6856, 0.2913, -0.6672, 0.2921, 0.7033, -0.6482, 0.292, 0.7032, -0.6483, 0.2919, 0.7031, -0.6484, -0.2881, 0.6972, -0.6565, -0.2878, 0.6971, -0.6567, -0.2879, 0.6971, -0.6567, -0.6702, 0.2706, -0.6912, -0.6702, 0.2706, -0.6912, -0.6702, 0.2706, -0.6912, -0.2404, -0.63, -0.7385, -0.2404, -0.63, -0.7385, -0.2404, -0.63, -0.7385, -0.6319, -0.2764, -0.7241, -0.6319, -0.2764, -0.7241, -0.6319, -0.2764, -0.7241, 0.3856, -0.887, -0.2541, 0.3856, -0.887, -0.2541, 0.3856, -0.887, -0.2541, 0.8844, -0.3501, -0.3086, 0.8844, -0.3501, -0.3086, 0.8844, -0.3501, -0.3086, 0.8462, 0.3621, -0.391, 0.8462, 0.3621, -0.391, 0.8462, 0.3621, -0.391, 0.3375, 0.8254, -0.4526, 0.3374, 0.8255, -0.4524, 0.3376, 0.8253, -0.4527, -0.3429, 0.8179, -0.4621, -0.343, 0.8178, -0.4622, -0.343, 0.8178, -0.4621, -0.8431, 0.3378, -0.4185, -0.8431, 0.3378, -0.4185, -0.8431, 0.3378, -0.4185, -0.3532, -0.8968, -0.2663, -0.3532, -0.8968, -0.2663, -0.3532, -0.8968, -0.2663, -0.8639, -0.3741, -0.3373, -0.8639, -0.3741, -0.3373, -0.8639, -0.3741, -0.3373, 0.2933, -0.6584, -0.6932, 0.2933, -0.6584, -0.6932, 0.2933, -0.6584, -0.6932, 0.7059, -0.2771, -0.6519, 0.7059, -0.2771, -0.6519, 0.7059, -0.2771, -0.6519, 0.7081, 0.3012, -0.6386, 0.7081, 0.3012, -0.6386, 0.7081, 0.3012, -0.6386, 0.2843, 0.6911, -0.6645, 0.2843, 0.6911, -0.6645, 0.2843, 0.6911, -0.6645, -0.2704, 0.6509, -0.7094, -0.2704, 0.6509, -0.7094, -0.2704, 0.6509, -0.7094, -0.6191, 0.2506, -0.7442, -0.6191, 0.2506, -0.7442, -0.6191, 0.2506, -0.7442, -0.2423, -0.6346, -0.7339, -0.2423, -0.6346, -0.7339, -0.2423, -0.6346, -0.7339, -0.6024, -0.2639, -0.7533, -0.6024, -0.2639, -0.7533, -0.6024, -0.2639, -0.7533, 0.3428, -0.7786, -0.5256, 0.3428, -0.7786, -0.5256, 0.3428, -0.7786, -0.5256, 0.7712, -0.3037, -0.5595, 0.7712, -0.3037, -0.5595, 0.7712, -0.3037, -0.5595, 0.747, 0.3182, -0.5838, 0.747, 0.3182, -0.5838, 0.747, 0.3182, -0.5838, 0.3064, 0.7494, -0.5869, 0.3064, 0.7494, -0.5869, 0.3064, 0.7494, -0.5869, -0.3191, 0.7594, -0.567, -0.3191, 0.7594, -0.567, -0.3191, 0.7594, -0.567, -0.7852, 0.3154, -0.5329, -0.7852, 0.3154, -0.5329, -0.7852, 0.3154, -0.5329, -0.3138, -0.8062, -0.5016, -0.3138, -0.8062, -0.5016, -0.3138, -0.8062, -0.5016, -0.7919, -0.344, -0.5045, -0.7919, -0.344, -0.5045, -0.7919, -0.344, -0.5045, 0.3957, -0.9183, -0.008007, 0.3957, -0.9183, -0.008007, 0.3957, -0.9183, -0.008007, 0.9291, -0.3696, -0.01164, 0.9291, -0.3696, -0.01164, 0.9291, -0.3696, -0.01164, 0.9184, 0.3955, -0.008451, 0.9184, 0.3955, -0.008451, 0.9184, 0.3955, -0.008451, 0.3697, 0.9291, -0.0003143, 0.3698, 0.9291, -0.0003142, 0.3697, 0.9291, -0.0003143, -0.3957, 0.9183, 0.008007, -0.3957, 0.9183, 0.008007, -0.3957, 0.9183, 0.008007, -0.9291, 0.3696, 0.01164, -0.9291, 0.3696, 0.01164, -0.9291, 0.3696, 0.01164, -0.3697, -0.9291, 0.0003144, -0.3697, -0.9291, 0.0003144, -0.3697, -0.9291, 0.0003144, -0.9184, -0.3955, 0.008451, -0.9184, -0.3955, 0.008451, -0.9184, -0.3955, 0.008451, -0.3484, -0.8626, 0.3667, -0.3484, -0.8626, 0.3667, -0.3484, -0.8626, 0.3667, -0.8677, 0.3432, 0.3596, -0.8677, 0.3432, 0.3596, -0.8677, 0.3432, 0.3596, 0.8474, 0.3672, 0.3836, 0.8474, 0.3672, 0.3836, 0.8474, 0.3672, 0.3836, 0.8573, -0.3433, 0.3836, 0.8573, -0.3433, 0.3836, 0.8573, -0.3433, 0.3836, -0.8578, -0.3673, 0.3596, -0.8578, -0.3673, 0.3596, -0.8578, -0.3673, 0.3596, -0.3724, 0.8526, 0.3665, -0.3724, 0.8526, 0.3665, -0.3724, 0.8526, 0.3665, 0.362, -0.8527, 0.3767, 0.362, -0.8527, 0.3767, 0.362, -0.8527, 0.3767, 0.338, 0.8626, 0.3765, 0.338, 0.8626, 0.3765, 0.338, 0.8626, 0.3765, -0.65, -0.2841, -0.7049, -0.65, -0.2841, -0.7049, -0.65, -0.2841, -0.7049, -0.2632, -0.6852, -0.6792, -0.2632, -0.6852, -0.6792, -0.2632, -0.6852, -0.6792, -0.6533, 0.2639, -0.7096, -0.6533, 0.2639, -0.7096, -0.6533, 0.2639, -0.7096, -0.2775, 0.6669, -0.6916, -0.2775, 0.6669, -0.6916, -0.2775, 0.6669, -0.6916, 0.286, 0.6956, -0.6591, 0.286, 0.6956, -0.6591, 0.286, 0.6956, -0.6591, 0.7145, 0.304, -0.6302, 0.7145, 0.304, -0.6302, 0.7145, 0.304, -0.6302, 0.7272, -0.2858, -0.6241, 0.7272, -0.2858, -0.6241, 0.7272, -0.2858, -0.6241, 0.3098, -0.6982, -0.6454, 0.3098, -0.6982, -0.6454, 0.3098, -0.6982, -0.6454, 0.2671, -0.5954, -0.7577, 0.2671, -0.5954, -0.7577, 0.2671, -0.5954, -0.7577, 0.6232, -0.2437, -0.7431, 0.6232, -0.2437, -0.7431, 0.6232, -0.2437, -0.7431, 0.6123, 0.2593, -0.7469, 0.6123, 0.2593, -0.7469, 0.6123, 0.2593, -0.7469, 0.2468, 0.5933, -0.7662, 0.2468, 0.5933, -0.7662, 0.2468, 0.5933, -0.7662, -0.2341, 0.5691, -0.7882, -0.2341, 0.5691, -0.7882, -0.2341, 0.5691, -0.7882, -0.555, 0.2254, -0.8007, -0.555, 0.2254, -0.8007, -0.555, 0.2254, -0.8007, -0.2217, -0.5845, -0.7805, -0.2217, -0.5845, -0.7805, -0.2217, -0.5845, -0.7805, -0.5521, -0.2425, -0.7977, -0.5521, -0.2425, -0.7977, -0.5521, -0.2425, -0.7977, 0.2831, -0.6792, 0.6772, 0.2831, -0.6792, 0.6772, 0.2831, -0.6792, 0.6772, 0.6658, -0.2688, 0.6961, 0.6658, -0.2688, 0.6961, 0.6658, -0.2688, 0.6961, 0.6624, 0.2894, 0.691, 0.6624, 0.2894, 0.691, 0.6624, 0.2894, 0.691, 0.2684, 0.6978, 0.6641, 0.2684, 0.6978, 0.6641, 0.2684, 0.6978, 0.6641, -0.3151, 0.711, 0.6287, -0.3151, 0.711, 0.6287, -0.3151, 0.711, 0.6287, -0.74, 0.291, 0.6064, -0.74, 0.291, 0.6064, -0.74, 0.291, 0.6064, -0.2909, -0.7084, 0.6431, -0.2909, -0.7084, 0.6431, -0.2909, -0.7084, 0.6431, -0.7271, -0.3095, 0.6128, -0.7271, -0.3095, 0.6128, -0.7271, -0.3095, 0.6128, -0.9183, -0.3956, -0.01241, -0.9183, -0.3956, -0.01241, -0.9183, -0.3956, -0.01241, -0.3697, -0.9291, -0.003583, -0.3697, -0.9291, -0.003583, -0.3697, -0.9291, -0.003583, -0.9288, 0.3697, -0.02714, -0.9288, 0.3697, -0.02714, -0.9288, 0.3697, -0.02714, -0.3948, 0.9179, -0.03914, -0.3948, 0.9179, -0.03914, -0.3948, 0.9179, -0.03914, 0.3699, 0.9281, -0.04136, 0.3699, 0.9281, -0.04136, 0.3699, 0.9281, -0.04136, 0.918, 0.3952, -0.03255, 0.918, 0.3952, -0.03255, 0.918, 0.3952, -0.03255, 0.929, -0.3695, -0.01784, 0.929, -0.3695, -0.01784, 0.929, -0.3695, -0.01784, 0.3957, -0.9184, -0.005835, 0.3957, -0.9184, -0.005834, 0.3957, -0.9184, -0.005834, -0.9184, -0.3955, 0.005844, -0.9184, -0.3955, 0.005843, -0.9184, -0.3955, 0.005844, -0.3699, -0.9287, 0.02472, -0.3699, -0.9287, 0.02472, -0.3699, -0.9287, 0.02472, -0.9292, 0.3697, 0.001742, -0.9292, 0.3697, 0.001742, -0.9292, 0.3697, 0.001742, -0.3957, 0.9182, 0.01482, -0.3957, 0.9182, 0.01482, -0.3957, 0.9182, 0.01482, 0.369, 0.9287, 0.0374, 0.369, 0.9287, 0.0374, 0.369, 0.9287, 0.0374, 0.9169, 0.3952, 0.05625, 0.9169, 0.3952, 0.05625, 0.9169, 0.3952, 0.05625, 0.9273, -0.3693, 0.06034, 0.9273, -0.3693, 0.06034, 0.9273, -0.3693, 0.06034, 0.3946, -0.9176, 0.04729, 0.3946, -0.9176, 0.04729, 0.3946, -0.9176, 0.04729, 0.2368, -0.5753, 0.7829, 0.2368, -0.5753, 0.7829, 0.2368, -0.5753, 0.7829, 0.5666, -0.2299, 0.7912, 0.5666, -0.2299, 0.7912, 0.5666, -0.2299, 0.7912, 0.562, 0.2467, 0.7895, 0.562, 0.2467, 0.7895, 0.562, 0.2467, 0.7895, 0.2226, 0.5866, 0.7787, 0.2226, 0.5866, 0.7787, 0.2226, 0.5866, 0.7787, -0.264, 0.5879, 0.7646, -0.264, 0.5879, 0.7646, -0.264, 0.5879, 0.7646, -0.6099, 0.2384, 0.7558, -0.6099, 0.2384, 0.7558, -0.6099, 0.2384, 0.7558, -0.2455, -0.59, 0.7691, -0.2455, -0.59, 0.7691, -0.2455, -0.59, 0.7691, -0.601, -0.2543, 0.7577, -0.601, -0.2543, 0.7577, -0.601, -0.2543, 0.7577, 0.3526, -0.803, -0.4805, 0.3526, -0.803, -0.4805, 0.3526, -0.803, -0.4805, 0.8334, -0.3291, -0.444, 0.8334, -0.3291, -0.4439, 0.8334, -0.3291, -0.4439, 0.8188, 0.3499, -0.4552, 0.8188, 0.3499, -0.4552, 0.8188, 0.3499, -0.4552, 0.325, 0.7991, -0.5058, 0.3251, 0.7991, -0.5058, 0.325, 0.7991, -0.5058, -0.3207, 0.7628, -0.5615, -0.3207, 0.7628, -0.5615, -0.3207, 0.7628, -0.5615, -0.7479, 0.3009, -0.5917, -0.7479, 0.3009, -0.5917, -0.7479, 0.3009, -0.5917, -0.305, -0.7852, -0.5389, -0.305, -0.7852, -0.5389, -0.305, -0.7852, -0.5389, -0.7449, -0.3243, -0.583, -0.7449, -0.3243, -0.583, -0.7449, -0.3243, -0.583, 0.3949, -0.918, 0.03654, 0.3949, -0.918, 0.03654, 0.3949, -0.918, 0.03654, 0.9288, -0.3697, 0.02453, 0.9288, -0.3697, 0.02453, 0.9288, -0.3697, 0.02453, 0.9184, 0.3956, 0.01026, 0.9184, 0.3956, 0.01026, 0.9184, 0.3956, 0.01026, 0.3697, 0.9291, 0.002116, 0.3697, 0.9291, 0.002116, 0.3697, 0.9291, 0.002116, -0.3957, 0.9184, 0.004859, -0.3957, 0.9184, 0.004859, -0.3957, 0.9184, 0.004859, -0.9291, 0.3695, 0.01688, -0.9291, 0.3695, 0.01688, -0.9291, 0.3695, 0.01688, -0.3699, -0.9282, 0.03926, -0.3699, -0.9282, 0.03926, -0.3699, -0.9282, 0.03926, -0.9181, -0.3952, 0.03112, -0.9181, -0.3952, 0.03112, -0.9181, -0.3952, 0.03112, 0.104, 0.05559, 0.993, 0.1041, 0.05555, 0.993, 0.1041, 0.05551, 0.993, 0.1026, -0.05854, 0.993, 0.1027, -0.05845, 0.993, 0.1028, -0.0584, 0.993])] * 3)])

# ---- objects
ob_icestaff = bpy.data.objects.new('IceStaff', me_sphere_001)

# ---- transforms, parenting, visibility, modifiers, constraints
ob_icestaff.location = (0.0, 0.0, 0.0)
ob_icestaff.color = (0.8, 0.8, 0.8, 1.0)

# ---- collection membership
col_collection.objects.link(ob_icestaff)

# ---- scene / render settings (as saved in the file)
scene.frame_start = 1; scene.frame_end = 250; scene.frame_set(0)
scene.render.engine = 'BLENDER_EEVEE_NEXT'
bpy.context.view_layer.update()

# ---- added for rendering (the .blend has no active camera and no usable light): camera, sun
cam_auto = bpy.data.cameras.new('AutoCamera')
cam_auto.lens = 50.0
cam_auto.sensor_width = 36.0
cam_auto.clip_end = 1000.0
ob_auto_camera = bpy.data.objects.new('AutoCamera', cam_auto)
scene.collection.objects.link(ob_auto_camera)
ob_auto_camera.location = (2.28631, -2.751, 1.7933)
ob_auto_camera.rotation_euler = (1.09748, -7.21219e-08, 0.694738)
scene.camera = ob_auto_camera
light_auto_sun = bpy.data.lights.new('AutoSun', 'SUN')
light_auto_sun.energy = 3.0
light_auto_sun.angle = 0.0523599
ob_auto_sun = bpy.data.objects.new('AutoSun', light_auto_sun)
scene.collection.objects.link(ob_auto_sun)
ob_auto_sun.rotation_euler = (0.872665, 0.174533, 0.523599)
bpy.context.view_layer.update()
